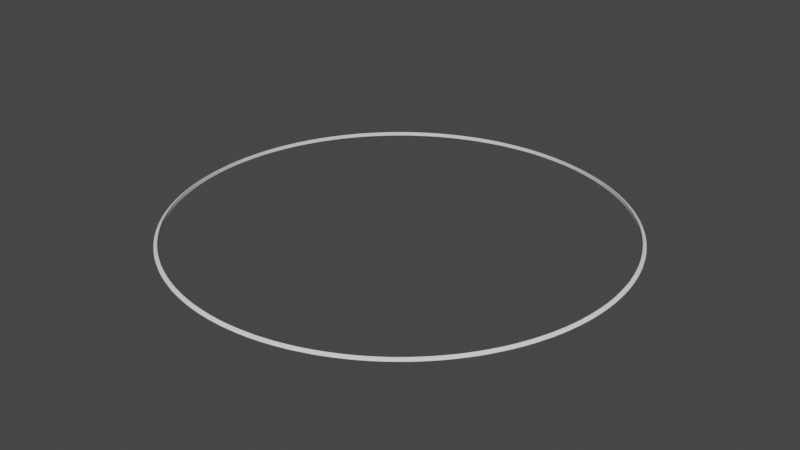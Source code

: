 # Source: island_ring_smol.blend  (saved by Blender 2.93.21; exported with 4.5.12 LTS)
import bpy
from mathutils import Matrix  # noqa: F401  (used for matrix-valued properties, if any)

bpy.ops.wm.read_factory_settings(use_empty=True)
scene = bpy.context.scene
scene.name = 'Scene'

# ---- collections
col_collection = bpy.data.collections.new('Collection'); scene.collection.children.link(col_collection)

# ---- world
world_world = bpy.data.worlds.new('World'); scene.world = world_world
world_world.use_nodes = True; world_world.node_tree.nodes.clear()
_N = world_world.node_tree.nodes; _L = world_world.node_tree.links
n0 = _N.new('ShaderNodeOutputWorld'); n0.name = 'World Output'; n0.location = (300, 300)
n1 = _N.new('ShaderNodeBackground'); n1.name = 'Background'; n1.location = (10, 300)
n1.inputs[0].default_value = (0.05088, 0.05088, 0.05088, 1.0)
_L.new(n1.outputs[0], n0.inputs[0])
n0.is_active_output = True
world_world.color = (0.05088, 0.05088, 0.05088)
world_world.use_sun_shadow = False
world_world.sun_shadow_jitter_overblur = 0.0

# ---- meshes
me_torus = bpy.data.meshes.new('Torus')
me_torus.from_pydata([(15.15, 0.0, 0.0), (14.93, 0.0, 0.1299), (14.93, 0.0, -0.1299), (15.15, 0.3718, 0.0), (14.92, 0.3663, 0.1299), (14.92, 0.3663, -0.1299), (15.13, 0.7434, 0.0), (14.91, 0.7323, 0.1299), (14.91, 0.7323, -0.1299), (15.11, 1.115, 0.0), (14.88, 1.098, 0.1299), (14.88, 1.098, -0.1299), (15.08, 1.485, 0.0), (14.85, 1.463, 0.1299), (14.85, 1.463, -0.1299), (15.04, 1.855, 0.0), (14.81, 1.827, 0.1299), (14.81, 1.827, -0.1299), (14.99, 2.223, 0.0), (14.76, 2.19, 0.1299), (14.76, 2.19, -0.1299), (14.93, 2.59, 0.0), (14.71, 2.552, 0.1299), (14.71, 2.552, -0.1299), (14.86, 2.956, 0.0), (14.64, 2.912, 0.1299), (14.64, 2.912, -0.1299), (14.78, 3.319, 0.0), (14.56, 3.27, 0.1299), (14.56, 3.27, -0.1299), (14.7, 3.681, 0.0), (14.48, 3.626, 0.1299), (14.48, 3.626, -0.1299), (14.6, 4.041, 0.0), (14.38, 3.981, 0.1299), (14.38, 3.981, -0.1299), (14.5, 4.398, 0.0), (14.28, 4.333, 0.1299), (14.28, 4.333, -0.1299), (14.39, 4.752, 0.0), (14.17, 4.682, 0.1299), (14.17, 4.682, -0.1299), (14.26, 5.104, 0.0), (14.05, 5.028, 0.1299), (14.05, 5.028, -0.1299), (14.13, 5.452, 0.0), (13.92, 5.371, 0.1299), (13.92, 5.371, -0.1299), (14.0, 5.798, 0.0), (13.79, 5.712, 0.1299), (13.79, 5.712, -0.1299), (13.85, 6.139, 0.0), (13.64, 6.048, 0.1299), (13.64, 6.048, -0.1299), (13.7, 6.477, 0.0), (13.49, 6.381, 0.1299), (13.49, 6.381, -0.1299), (13.53, 6.812, 0.0), (13.33, 6.71, 0.1299), (13.33, 6.71, -0.1299), (13.36, 7.142, 0.0), (13.16, 7.036, 0.1299), (13.16, 7.036, -0.1299), (13.18, 7.467, 0.0), (12.99, 7.357, 0.1299), (12.99, 7.357, -0.1299), (12.99, 7.789, 0.0), (12.8, 7.673, 0.1299), (12.8, 7.673, -0.1299), (12.8, 8.105, 0.0), (12.61, 7.985, 0.1299), (12.61, 7.985, -0.1299), (12.6, 8.417, 0.0), (12.41, 8.292, 0.1299), (12.41, 8.292, -0.1299), (12.39, 8.723, 0.0), (12.2, 8.594, 0.1299), (12.2, 8.594, -0.1299), (12.17, 9.025, 0.0), (11.99, 8.891, 0.1299), (11.99, 8.891, -0.1299), (11.94, 9.321, 0.0), (11.77, 9.182, 0.1299), (11.77, 9.182, -0.1299), (11.71, 9.611, 0.0), (11.54, 9.468, 0.1299), (11.54, 9.468, -0.1299), (11.47, 9.896, 0.0), (11.3, 9.749, 0.1299), (11.3, 9.749, -0.1299), (11.23, 10.17, 0.0), (11.06, 10.02, 0.1299), (11.06, 10.02, -0.1299), (10.97, 10.45, 0.0), (10.81, 10.29, 0.1299), (10.81, 10.29, -0.1299), (10.71, 10.71, 0.0), (10.55, 10.55, 0.1299), (10.55, 10.55, -0.1299), (10.45, 10.97, 0.0), (10.29, 10.81, 0.1299), (10.29, 10.81, -0.1299), (10.17, 11.23, 0.0), (10.02, 11.06, 0.1299), (10.02, 11.06, -0.1299), (9.896, 11.47, 0.0), (9.749, 11.3, 0.1299), (9.749, 11.3, -0.1299), (9.611, 11.71, 0.0), (9.468, 11.54, 0.1299), (9.468, 11.54, -0.1299), (9.321, 11.94, 0.0), (9.182, 11.77, 0.1299), (9.182, 11.77, -0.1299), (9.025, 12.17, 0.0), (8.891, 11.99, 0.1299), (8.891, 11.99, -0.1299), (8.723, 12.39, 0.0), (8.594, 12.2, 0.1299), (8.594, 12.2, -0.1299), (8.417, 12.6, 0.0), (8.292, 12.41, 0.1299), (8.292, 12.41, -0.1299), (8.105, 12.8, 0.0), (7.985, 12.61, 0.1299), (7.985, 12.61, -0.1299), (7.789, 12.99, 0.0), (7.673, 12.8, 0.1299), (7.673, 12.8, -0.1299), (7.467, 13.18, 0.0), (7.357, 12.99, 0.1299), (7.357, 12.99, -0.1299), (7.142, 13.36, 0.0), (7.036, 13.16, 0.1299), (7.036, 13.16, -0.1299), (6.812, 13.53, 0.0), (6.71, 13.33, 0.1299), (6.71, 13.33, -0.1299), (6.477, 13.7, 0.0), (6.381, 13.49, 0.1299), (6.381, 13.49, -0.1299), (6.139, 13.85, 0.0), (6.048, 13.64, 0.1299), (6.048, 13.64, -0.1299), (5.798, 14.0, 0.0), (5.712, 13.79, 0.1299), (5.712, 13.79, -0.1299), (5.452, 14.13, 0.0), (5.371, 13.92, 0.1299), (5.371, 13.92, -0.1299), (5.104, 14.26, 0.0), (5.028, 14.05, 0.1299), (5.028, 14.05, -0.1299), (4.752, 14.39, 0.0), (4.682, 14.17, 0.1299), (4.682, 14.17, -0.1299), (4.398, 14.5, 0.0), (4.332, 14.28, 0.1299), (4.332, 14.28, -0.1299), (4.041, 14.6, 0.0), (3.981, 14.38, 0.1299), (3.981, 14.38, -0.1299), (3.681, 14.7, 0.0), (3.626, 14.48, 0.1299), (3.626, 14.48, -0.1299), (3.319, 14.78, 0.0), (3.27, 14.56, 0.1299), (3.27, 14.56, -0.1299), (2.956, 14.86, 0.0), (2.912, 14.64, 0.1299), (2.912, 14.64, -0.1299), (2.59, 14.93, 0.0), (2.552, 14.71, 0.1299), (2.552, 14.71, -0.1299), (2.223, 14.99, 0.0), (2.19, 14.76, 0.1299), (2.19, 14.76, -0.1299), (1.855, 15.04, 0.0), (1.827, 14.81, 0.1299), (1.827, 14.81, -0.1299), (1.485, 15.08, 0.0), (1.463, 14.85, 0.1299), (1.463, 14.85, -0.1299), (1.115, 15.11, 0.0), (1.098, 14.88, 0.1299), (1.098, 14.88, -0.1299), (0.7434, 15.13, 0.0), (0.7323, 14.91, 0.1299), (0.7323, 14.91, -0.1299), (0.3718, 15.15, 0.0), (0.3663, 14.92, 0.1299), (0.3663, 14.92, -0.1299), (1.144e-06, 15.15, 0.0), (1.127e-06, 14.93, 0.1299), (1.127e-06, 14.93, -0.1299), (-0.3718, 15.15, 0.0), (-0.3663, 14.92, 0.1299), (-0.3663, 14.92, -0.1299), (-0.7434, 15.13, 0.0), (-0.7323, 14.91, 0.1299), (-0.7323, 14.91, -0.1299), (-1.115, 15.11, 0.0), (-1.098, 14.88, 0.1299), (-1.098, 14.88, -0.1299), (-1.485, 15.08, 0.0), (-1.463, 14.85, 0.1299), (-1.463, 14.85, -0.1299), (-1.855, 15.04, 0.0), (-1.827, 14.81, 0.1299), (-1.827, 14.81, -0.1299), (-2.223, 14.99, 0.0), (-2.19, 14.76, 0.1299), (-2.19, 14.76, -0.1299), (-2.59, 14.93, 0.0), (-2.552, 14.71, 0.1299), (-2.552, 14.71, -0.1299), (-2.956, 14.86, 0.0), (-2.912, 14.64, 0.1299), (-2.912, 14.64, -0.1299), (-3.319, 14.78, 0.0), (-3.27, 14.56, 0.1299), (-3.27, 14.56, -0.1299), (-3.681, 14.7, 0.0), (-3.626, 14.48, 0.1299), (-3.626, 14.48, -0.1299), (-4.041, 14.6, 0.0), (-3.981, 14.38, 0.1299), (-3.981, 14.38, -0.1299), (-4.398, 14.5, 0.0), (-4.332, 14.28, 0.1299), (-4.332, 14.28, -0.1299), (-4.752, 14.39, 0.0), (-4.682, 14.17, 0.1299), (-4.682, 14.17, -0.1299), (-5.104, 14.26, 0.0), (-5.028, 14.05, 0.1299), (-5.028, 14.05, -0.1299), (-5.452, 14.13, 0.0), (-5.371, 13.92, 0.1299), (-5.371, 13.92, -0.1299), (-5.798, 14.0, 0.0), (-5.712, 13.79, 0.1299), (-5.712, 13.79, -0.1299), (-6.139, 13.85, 0.0), (-6.048, 13.64, 0.1299), (-6.048, 13.64, -0.1299), (-6.477, 13.7, 0.0), (-6.381, 13.49, 0.1299), (-6.381, 13.49, -0.1299), (-6.812, 13.53, 0.0), (-6.71, 13.33, 0.1299), (-6.71, 13.33, -0.1299), (-7.142, 13.36, 0.0), (-7.036, 13.16, 0.1299), (-7.036, 13.16, -0.1299), (-7.467, 13.18, 0.0), (-7.357, 12.99, 0.1299), (-7.357, 12.99, -0.1299), (-7.789, 12.99, 0.0), (-7.673, 12.8, 0.1299), (-7.673, 12.8, -0.1299), (-8.105, 12.8, 0.0), (-7.985, 12.61, 0.1299), (-7.985, 12.61, -0.1299), (-8.417, 12.6, 0.0), (-8.292, 12.41, 0.1299), (-8.292, 12.41, -0.1299), (-8.723, 12.39, 0.0), (-8.594, 12.2, 0.1299), (-8.594, 12.2, -0.1299), (-9.025, 12.17, 0.0), (-8.891, 11.99, 0.1299), (-8.891, 11.99, -0.1299), (-9.321, 11.94, 0.0), (-9.182, 11.77, 0.1299), (-9.182, 11.77, -0.1299), (-9.611, 11.71, 0.0), (-9.468, 11.54, 0.1299), (-9.468, 11.54, -0.1299), (-9.896, 11.47, 0.0), (-9.749, 11.3, 0.1299), (-9.749, 11.3, -0.1299), (-10.17, 11.23, 0.0), (-10.02, 11.06, 0.1299), (-10.02, 11.06, -0.1299), (-10.45, 10.97, 0.0), (-10.29, 10.81, 0.1299), (-10.29, 10.81, -0.1299), (-10.71, 10.71, 0.0), (-10.55, 10.55, 0.1299), (-10.55, 10.55, -0.1299), (-10.97, 10.45, 0.0), (-10.81, 10.29, 0.1299), (-10.81, 10.29, -0.1299), (-11.23, 10.17, 0.0), (-11.06, 10.02, 0.1299), (-11.06, 10.02, -0.1299), (-11.47, 9.896, 0.0), (-11.3, 9.749, 0.1299), (-11.3, 9.749, -0.1299), (-11.71, 9.611, 0.0), (-11.54, 9.468, 0.1299), (-11.54, 9.468, -0.1299), (-11.94, 9.321, 0.0), (-11.77, 9.182, 0.1299), (-11.77, 9.182, -0.1299), (-12.17, 9.025, 0.0), (-11.99, 8.891, 0.1299), (-11.99, 8.891, -0.1299), (-12.39, 8.723, 0.0), (-12.2, 8.594, 0.1299), (-12.2, 8.594, -0.1299), (-12.6, 8.417, 0.0), (-12.41, 8.292, 0.1299), (-12.41, 8.292, -0.1299), (-12.8, 8.105, 0.0), (-12.61, 7.985, 0.1299), (-12.61, 7.985, -0.1299), (-12.99, 7.789, 0.0), (-12.8, 7.673, 0.1299), (-12.8, 7.673, -0.1299), (-13.18, 7.467, 0.0), (-12.99, 7.357, 0.1299), (-12.99, 7.357, -0.1299), (-13.36, 7.142, 0.0), (-13.16, 7.036, 0.1299), (-13.16, 7.036, -0.1299), (-13.53, 6.812, 0.0), (-13.33, 6.71, 0.1299), (-13.33, 6.71, -0.1299), (-13.7, 6.477, 0.0), (-13.49, 6.381, 0.1299), (-13.49, 6.381, -0.1299), (-13.85, 6.139, 0.0), (-13.64, 6.048, 0.1299), (-13.64, 6.048, -0.1299), (-14.0, 5.798, 0.0), (-13.79, 5.712, 0.1299), (-13.79, 5.712, -0.1299), (-14.13, 5.452, 0.0), (-13.92, 5.371, 0.1299), (-13.92, 5.371, -0.1299), (-14.26, 5.104, 0.0), (-14.05, 5.028, 0.1299), (-14.05, 5.028, -0.1299), (-14.39, 4.752, 0.0), (-14.17, 4.682, 0.1299), (-14.17, 4.682, -0.1299), (-14.5, 4.398, 0.0), (-14.28, 4.333, 0.1299), (-14.28, 4.333, -0.1299), (-14.6, 4.041, 0.0), (-14.38, 3.981, 0.1299), (-14.38, 3.981, -0.1299), (-14.7, 3.681, 0.0), (-14.48, 3.626, 0.1299), (-14.48, 3.626, -0.1299), (-14.78, 3.319, 0.0), (-14.56, 3.27, 0.1299), (-14.56, 3.27, -0.1299), (-14.86, 2.956, 0.0), (-14.64, 2.912, 0.1299), (-14.64, 2.912, -0.1299), (-14.93, 2.59, 0.0), (-14.71, 2.552, 0.1299), (-14.71, 2.552, -0.1299), (-14.99, 2.223, 0.0), (-14.76, 2.19, 0.1299), (-14.76, 2.19, -0.1299), (-15.04, 1.855, 0.0), (-14.81, 1.827, 0.1299), (-14.81, 1.827, -0.1299), (-15.08, 1.485, 0.0), (-14.85, 1.463, 0.1299), (-14.85, 1.463, -0.1299), (-15.11, 1.114, 0.0), (-14.88, 1.098, 0.1299), (-14.88, 1.098, -0.1299), (-15.13, 0.7434, 0.0), (-14.91, 0.7323, 0.1299), (-14.91, 0.7323, -0.1299), (-15.15, 0.3718, 0.0), (-14.92, 0.3663, 0.1299), (-14.92, 0.3663, -0.1299), (-15.15, 1.324e-06, 0.0), (-14.93, 1.305e-06, 0.1299), (-14.93, 1.305e-06, -0.1299), (-15.15, -0.3718, 0.0), (-14.92, -0.3663, 0.1299), (-14.92, -0.3663, -0.1299), (-15.13, -0.7434, 0.0), (-14.91, -0.7323, 0.1299), (-14.91, -0.7323, -0.1299), (-15.11, -1.114, 0.0), (-14.88, -1.098, 0.1299), (-14.88, -1.098, -0.1299), (-15.08, -1.485, 0.0), (-14.85, -1.463, 0.1299), (-14.85, -1.463, -0.1299), (-15.04, -1.855, 0.0), (-14.81, -1.827, 0.1299), (-14.81, -1.827, -0.1299), (-14.99, -2.223, 0.0), (-14.76, -2.19, 0.1299), (-14.76, -2.19, -0.1299), (-14.93, -2.59, 0.0), (-14.71, -2.552, 0.1299), (-14.71, -2.552, -0.1299), (-14.86, -2.956, 0.0), (-14.64, -2.912, 0.1299), (-14.64, -2.912, -0.1299), (-14.78, -3.319, 0.0), (-14.56, -3.27, 0.1299), (-14.56, -3.27, -0.1299), (-14.7, -3.681, 0.0), (-14.48, -3.626, 0.1299), (-14.48, -3.626, -0.1299), (-14.6, -4.041, 0.0), (-14.38, -3.981, 0.1299), (-14.38, -3.981, -0.1299), (-14.5, -4.398, 0.0), (-14.28, -4.332, 0.1299), (-14.28, -4.332, -0.1299), (-14.39, -4.752, 0.0), (-14.17, -4.682, 0.1299), (-14.17, -4.682, -0.1299), (-14.26, -5.104, 0.0), (-14.05, -5.028, 0.1299), (-14.05, -5.028, -0.1299), (-14.13, -5.452, 0.0), (-13.92, -5.371, 0.1299), (-13.92, -5.371, -0.1299), (-14.0, -5.798, 0.0), (-13.79, -5.712, 0.1299), (-13.79, -5.712, -0.1299), (-13.85, -6.139, 0.0), (-13.64, -6.048, 0.1299), (-13.64, -6.048, -0.1299), (-13.7, -6.477, 0.0), (-13.49, -6.381, 0.1299), (-13.49, -6.381, -0.1299), (-13.53, -6.812, 0.0), (-13.33, -6.71, 0.1299), (-13.33, -6.71, -0.1299), (-13.36, -7.142, 0.0), (-13.16, -7.036, 0.1299), (-13.16, -7.036, -0.1299), (-13.18, -7.467, 0.0), (-12.99, -7.357, 0.1299), (-12.99, -7.357, -0.1299), (-12.99, -7.789, 0.0), (-12.8, -7.673, 0.1299), (-12.8, -7.673, -0.1299), (-12.8, -8.105, 0.0), (-12.61, -7.985, 0.1299), (-12.61, -7.985, -0.1299), (-12.6, -8.417, 0.0), (-12.41, -8.292, 0.1299), (-12.41, -8.292, -0.1299), (-12.39, -8.723, 0.0), (-12.2, -8.594, 0.1299), (-12.2, -8.594, -0.1299), (-12.17, -9.025, 0.0), (-11.99, -8.891, 0.1299), (-11.99, -8.891, -0.1299), (-11.94, -9.321, 0.0), (-11.77, -9.182, 0.1299), (-11.77, -9.182, -0.1299), (-11.71, -9.611, 0.0), (-11.54, -9.468, 0.1299), (-11.54, -9.468, -0.1299), (-11.47, -9.896, 0.0), (-11.3, -9.749, 0.1299), (-11.3, -9.749, -0.1299), (-11.23, -10.17, 0.0), (-11.06, -10.02, 0.1299), (-11.06, -10.02, -0.1299), (-10.97, -10.45, 0.0), (-10.81, -10.29, 0.1299), (-10.81, -10.29, -0.1299), (-10.71, -10.71, 0.0), (-10.55, -10.55, 0.1299), (-10.55, -10.55, -0.1299), (-10.45, -10.97, 0.0), (-10.29, -10.81, 0.1299), (-10.29, -10.81, -0.1299), (-10.17, -11.23, 0.0), (-10.02, -11.06, 0.1299), (-10.02, -11.06, -0.1299), (-9.896, -11.47, 0.0), (-9.749, -11.3, 0.1299), (-9.749, -11.3, -0.1299), (-9.611, -11.71, 0.0), (-9.468, -11.54, 0.1299), (-9.468, -11.54, -0.1299), (-9.321, -11.94, 0.0), (-9.182, -11.77, 0.1299), (-9.182, -11.77, -0.1299), (-9.025, -12.17, 0.0), (-8.891, -11.99, 0.1299), (-8.891, -11.99, -0.1299), (-8.723, -12.39, 0.0), (-8.594, -12.2, 0.1299), (-8.594, -12.2, -0.1299), (-8.417, -12.6, 0.0), (-8.292, -12.41, 0.1299), (-8.292, -12.41, -0.1299), (-8.105, -12.8, 0.0), (-7.985, -12.61, 0.1299), (-7.985, -12.61, -0.1299), (-7.789, -12.99, 0.0), (-7.673, -12.8, 0.1299), (-7.673, -12.8, -0.1299), (-7.467, -13.18, 0.0), (-7.357, -12.99, 0.1299), (-7.357, -12.99, -0.1299), (-7.142, -13.36, 0.0), (-7.036, -13.16, 0.1299), (-7.036, -13.16, -0.1299), (-6.812, -13.53, 0.0), (-6.71, -13.33, 0.1299), (-6.71, -13.33, -0.1299), (-6.477, -13.7, 0.0), (-6.381, -13.49, 0.1299), (-6.381, -13.49, -0.1299), (-6.139, -13.85, 0.0), (-6.048, -13.64, 0.1299), (-6.048, -13.64, -0.1299), (-5.798, -14.0, 0.0), (-5.712, -13.79, 0.1299), (-5.712, -13.79, -0.1299), (-5.452, -14.13, 0.0), (-5.371, -13.92, 0.1299), (-5.371, -13.92, -0.1299), (-5.104, -14.26, 0.0), (-5.028, -14.05, 0.1299), (-5.028, -14.05, -0.1299), (-4.752, -14.39, 0.0), (-4.682, -14.17, 0.1299), (-4.682, -14.17, -0.1299), (-4.398, -14.5, 0.0), (-4.332, -14.28, 0.1299), (-4.332, -14.28, -0.1299), (-4.041, -14.6, 0.0), (-3.981, -14.38, 0.1299), (-3.981, -14.38, -0.1299), (-3.681, -14.7, 0.0), (-3.626, -14.48, 0.1299), (-3.626, -14.48, -0.1299), (-3.319, -14.78, 0.0), (-3.27, -14.56, 0.1299), (-3.27, -14.56, -0.1299), (-2.956, -14.86, 0.0), (-2.912, -14.64, 0.1299), (-2.912, -14.64, -0.1299), (-2.59, -14.93, 0.0), (-2.552, -14.71, 0.1299), (-2.552, -14.71, -0.1299), (-2.223, -14.99, 0.0), (-2.19, -14.76, 0.1299), (-2.19, -14.76, -0.1299), (-1.855, -15.04, 0.0), (-1.827, -14.81, 0.1299), (-1.827, -14.81, -0.1299), (-1.485, -15.08, 0.0), (-1.463, -14.85, 0.1299), (-1.463, -14.85, -0.1299), (-1.115, -15.11, 0.0), (-1.098, -14.88, 0.1299), (-1.098, -14.88, -0.1299), (-0.7434, -15.13, 0.0), (-0.7323, -14.91, 0.1299), (-0.7323, -14.91, -0.1299), (-0.3718, -15.15, 0.0), (-0.3663, -14.92, 0.1299), (-0.3663, -14.92, -0.1299), (1.144e-06, -15.15, 0.0), (1.127e-06, -14.93, 0.1299), (1.127e-06, -14.93, -0.1299), (0.3718, -15.15, 0.0), (0.3663, -14.92, 0.1299), (0.3663, -14.92, -0.1299), (0.7434, -15.13, 0.0), (0.7323, -14.91, 0.1299), (0.7323, -14.91, -0.1299), (1.115, -15.11, 0.0), (1.098, -14.88, 0.1299), (1.098, -14.88, -0.1299), (1.485, -15.08, 0.0), (1.463, -14.85, 0.1299), (1.463, -14.85, -0.1299), (1.855, -15.04, 0.0), (1.827, -14.81, 0.1299), (1.827, -14.81, -0.1299), (2.223, -14.99, 0.0), (2.19, -14.76, 0.1299), (2.19, -14.76, -0.1299), (2.59, -14.93, 0.0), (2.552, -14.71, 0.1299), (2.552, -14.71, -0.1299), (2.956, -14.86, 0.0), (2.912, -14.64, 0.1299), (2.912, -14.64, -0.1299), (3.319, -14.78, 0.0), (3.27, -14.56, 0.1299), (3.27, -14.56, -0.1299), (3.681, -14.7, 0.0), (3.626, -14.48, 0.1299), (3.626, -14.48, -0.1299), (4.041, -14.6, 0.0), (3.981, -14.38, 0.1299), (3.981, -14.38, -0.1299), (4.398, -14.5, 0.0), (4.332, -14.28, 0.1299), (4.332, -14.28, -0.1299), (4.752, -14.39, 0.0), (4.682, -14.17, 0.1299), (4.682, -14.17, -0.1299), (5.104, -14.26, 0.0), (5.028, -14.05, 0.1299), (5.028, -14.05, -0.1299), (5.452, -14.13, 0.0), (5.371, -13.92, 0.1299), (5.371, -13.92, -0.1299), (5.798, -14.0, 0.0), (5.712, -13.79, 0.1299), (5.712, -13.79, -0.1299), (6.139, -13.85, 0.0), (6.048, -13.64, 0.1299), (6.048, -13.64, -0.1299), (6.477, -13.7, 0.0), (6.381, -13.49, 0.1299), (6.381, -13.49, -0.1299), (6.812, -13.53, 0.0), (6.71, -13.33, 0.1299), (6.71, -13.33, -0.1299), (7.142, -13.36, 0.0), (7.036, -13.16, 0.1299), (7.036, -13.16, -0.1299), (7.467, -13.18, 0.0), (7.357, -12.99, 0.1299), (7.357, -12.99, -0.1299), (7.789, -12.99, 0.0), (7.673, -12.8, 0.1299), (7.673, -12.8, -0.1299), (8.105, -12.8, 0.0), (7.985, -12.61, 0.1299), (7.985, -12.61, -0.1299), (8.417, -12.6, 0.0), (8.292, -12.41, 0.1299), (8.292, -12.41, -0.1299), (8.723, -12.39, 0.0), (8.594, -12.2, 0.1299), (8.594, -12.2, -0.1299), (9.025, -12.17, 0.0), (8.891, -11.99, 0.1299), (8.891, -11.99, -0.1299), (9.321, -11.94, 0.0), (9.182, -11.77, 0.1299), (9.182, -11.77, -0.1299), (9.611, -11.71, 0.0), (9.468, -11.54, 0.1299), (9.468, -11.54, -0.1299), (9.896, -11.47, 0.0), (9.749, -11.3, 0.1299), (9.749, -11.3, -0.1299), (10.17, -11.23, 0.0), (10.02, -11.06, 0.1299), (10.02, -11.06, -0.1299), (10.45, -10.97, 0.0), (10.29, -10.81, 0.1299), (10.29, -10.81, -0.1299), (10.71, -10.71, 0.0), (10.55, -10.55, 0.1299), (10.55, -10.55, -0.1299), (10.97, -10.45, 0.0), (10.81, -10.29, 0.1299), (10.81, -10.29, -0.1299), (11.23, -10.17, 0.0), (11.06, -10.02, 0.1299), (11.06, -10.02, -0.1299), (11.47, -9.896, 0.0), (11.3, -9.749, 0.1299), (11.3, -9.749, -0.1299), (11.71, -9.611, 0.0), (11.54, -9.468, 0.1299), (11.54, -9.468, -0.1299), (11.94, -9.321, 0.0), (11.77, -9.182, 0.1299), (11.77, -9.182, -0.1299), (12.17, -9.025, 0.0), (11.99, -8.891, 0.1299), (11.99, -8.891, -0.1299), (12.39, -8.723, 0.0), (12.2, -8.594, 0.1299), (12.2, -8.594, -0.1299), (12.6, -8.417, 0.0), (12.41, -8.292, 0.1299), (12.41, -8.292, -0.1299), (12.8, -8.105, 0.0), (12.61, -7.985, 0.1299), (12.61, -7.985, -0.1299), (12.99, -7.789, 0.0), (12.8, -7.673, 0.1299), (12.8, -7.673, -0.1299), (13.18, -7.467, 0.0), (12.99, -7.357, 0.1299), (12.99, -7.357, -0.1299), (13.36, -7.142, 0.0), (13.16, -7.036, 0.1299), (13.16, -7.036, -0.1299), (13.53, -6.812, 0.0), (13.33, -6.71, 0.1299), (13.33, -6.71, -0.1299), (13.7, -6.477, 0.0), (13.49, -6.381, 0.1299), (13.49, -6.381, -0.1299), (13.85, -6.139, 0.0), (13.64, -6.048, 0.1299), (13.64, -6.048, -0.1299), (14.0, -5.798, 0.0), (13.79, -5.712, 0.1299), (13.79, -5.712, -0.1299), (14.13, -5.452, 0.0), (13.92, -5.371, 0.1299), (13.92, -5.371, -0.1299), (14.26, -5.104, 0.0), (14.05, -5.028, 0.1299), (14.05, -5.028, -0.1299), (14.39, -4.752, 0.0), (14.17, -4.682, 0.1299), (14.17, -4.682, -0.1299), (14.5, -4.398, 0.0), (14.28, -4.333, 0.1299), (14.28, -4.333, -0.1299), (14.6, -4.041, 0.0), (14.38, -3.981, 0.1299), (14.38, -3.981, -0.1299), (14.7, -3.681, 0.0), (14.48, -3.626, 0.1299), (14.48, -3.626, -0.1299), (14.78, -3.319, 0.0), (14.56, -3.27, 0.1299), (14.56, -3.27, -0.1299), (14.86, -2.956, 0.0), (14.64, -2.912, 0.1299), (14.64, -2.912, -0.1299), (14.93, -2.59, 0.0), (14.71, -2.552, 0.1299), (14.71, -2.552, -0.1299), (14.99, -2.223, 0.0), (14.76, -2.19, 0.1299), (14.76, -2.19, -0.1299), (15.04, -1.855, 0.0), (14.81, -1.827, 0.1299), (14.81, -1.827, -0.1299), (15.08, -1.485, 0.0), (14.85, -1.463, 0.1299), (14.85, -1.463, -0.1299), (15.11, -1.115, 0.0), (14.88, -1.098, 0.1299), (14.88, -1.098, -0.1299), (15.13, -0.7434, 0.0), (14.91, -0.7323, 0.1299), (14.91, -0.7323, -0.1299), (15.15, -0.3718, 0.0), (14.92, -0.3663, 0.1299), (14.92, -0.3663, -0.1299)], [], [(0, 3, 4, 1), (1, 4, 5, 2), (2, 5, 3, 0), (3, 6, 7, 4), (4, 7, 8, 5), (5, 8, 6, 3), (6, 9, 10, 7), (7, 10, 11, 8), (8, 11, 9, 6), (9, 12, 13, 10), (10, 13, 14, 11), (11, 14, 12, 9), (12, 15, 16, 13), (13, 16, 17, 14), (14, 17, 15, 12), (15, 18, 19, 16), (16, 19, 20, 17), (17, 20, 18, 15), (18, 21, 22, 19), (19, 22, 23, 20), (20, 23, 21, 18), (21, 24, 25, 22), (22, 25, 26, 23), (23, 26, 24, 21), (24, 27, 28, 25), (25, 28, 29, 26), (26, 29, 27, 24), (27, 30, 31, 28), (28, 31, 32, 29), (29, 32, 30, 27), (30, 33, 34, 31), (31, 34, 35, 32), (32, 35, 33, 30), (33, 36, 37, 34), (34, 37, 38, 35), (35, 38, 36, 33), (36, 39, 40, 37), (37, 40, 41, 38), (38, 41, 39, 36), (39, 42, 43, 40), (40, 43, 44, 41), (41, 44, 42, 39), (42, 45, 46, 43), (43, 46, 47, 44), (44, 47, 45, 42), (45, 48, 49, 46), (46, 49, 50, 47), (47, 50, 48, 45), (48, 51, 52, 49), (49, 52, 53, 50), (50, 53, 51, 48), (51, 54, 55, 52), (52, 55, 56, 53), (53, 56, 54, 51), (54, 57, 58, 55), (55, 58, 59, 56), (56, 59, 57, 54), (57, 60, 61, 58), (58, 61, 62, 59), (59, 62, 60, 57), (60, 63, 64, 61), (61, 64, 65, 62), (62, 65, 63, 60), (63, 66, 67, 64), (64, 67, 68, 65), (65, 68, 66, 63), (66, 69, 70, 67), (67, 70, 71, 68), (68, 71, 69, 66), (69, 72, 73, 70), (70, 73, 74, 71), (71, 74, 72, 69), (72, 75, 76, 73), (73, 76, 77, 74), (74, 77, 75, 72), (75, 78, 79, 76), (76, 79, 80, 77), (77, 80, 78, 75), (78, 81, 82, 79), (79, 82, 83, 80), (80, 83, 81, 78), (81, 84, 85, 82), (82, 85, 86, 83), (83, 86, 84, 81), (84, 87, 88, 85), (85, 88, 89, 86), (86, 89, 87, 84), (87, 90, 91, 88), (88, 91, 92, 89), (89, 92, 90, 87), (90, 93, 94, 91), (91, 94, 95, 92), (92, 95, 93, 90), (93, 96, 97, 94), (94, 97, 98, 95), (95, 98, 96, 93), (96, 99, 100, 97), (97, 100, 101, 98), (98, 101, 99, 96), (99, 102, 103, 100), (100, 103, 104, 101), (101, 104, 102, 99), (102, 105, 106, 103), (103, 106, 107, 104), (104, 107, 105, 102), (105, 108, 109, 106), (106, 109, 110, 107), (107, 110, 108, 105), (108, 111, 112, 109), (109, 112, 113, 110), (110, 113, 111, 108), (111, 114, 115, 112), (112, 115, 116, 113), (113, 116, 114, 111), (114, 117, 118, 115), (115, 118, 119, 116), (116, 119, 117, 114), (117, 120, 121, 118), (118, 121, 122, 119), (119, 122, 120, 117), (120, 123, 124, 121), (121, 124, 125, 122), (122, 125, 123, 120), (123, 126, 127, 124), (124, 127, 128, 125), (125, 128, 126, 123), (126, 129, 130, 127), (127, 130, 131, 128), (128, 131, 129, 126), (129, 132, 133, 130), (130, 133, 134, 131), (131, 134, 132, 129), (132, 135, 136, 133), (133, 136, 137, 134), (134, 137, 135, 132), (135, 138, 139, 136), (136, 139, 140, 137), (137, 140, 138, 135), (138, 141, 142, 139), (139, 142, 143, 140), (140, 143, 141, 138), (141, 144, 145, 142), (142, 145, 146, 143), (143, 146, 144, 141), (144, 147, 148, 145), (145, 148, 149, 146), (146, 149, 147, 144), (147, 150, 151, 148), (148, 151, 152, 149), (149, 152, 150, 147), (150, 153, 154, 151), (151, 154, 155, 152), (152, 155, 153, 150), (153, 156, 157, 154), (154, 157, 158, 155), (155, 158, 156, 153), (156, 159, 160, 157), (157, 160, 161, 158), (158, 161, 159, 156), (159, 162, 163, 160), (160, 163, 164, 161), (161, 164, 162, 159), (162, 165, 166, 163), (163, 166, 167, 164), (164, 167, 165, 162), (165, 168, 169, 166), (166, 169, 170, 167), (167, 170, 168, 165), (168, 171, 172, 169), (169, 172, 173, 170), (170, 173, 171, 168), (171, 174, 175, 172), (172, 175, 176, 173), (173, 176, 174, 171), (174, 177, 178, 175), (175, 178, 179, 176), (176, 179, 177, 174), (177, 180, 181, 178), (178, 181, 182, 179), (179, 182, 180, 177), (180, 183, 184, 181), (181, 184, 185, 182), (182, 185, 183, 180), (183, 186, 187, 184), (184, 187, 188, 185), (185, 188, 186, 183), (186, 189, 190, 187), (187, 190, 191, 188), (188, 191, 189, 186), (189, 192, 193, 190), (190, 193, 194, 191), (191, 194, 192, 189), (192, 195, 196, 193), (193, 196, 197, 194), (194, 197, 195, 192), (195, 198, 199, 196), (196, 199, 200, 197), (197, 200, 198, 195), (198, 201, 202, 199), (199, 202, 203, 200), (200, 203, 201, 198), (201, 204, 205, 202), (202, 205, 206, 203), (203, 206, 204, 201), (204, 207, 208, 205), (205, 208, 209, 206), (206, 209, 207, 204), (207, 210, 211, 208), (208, 211, 212, 209), (209, 212, 210, 207), (210, 213, 214, 211), (211, 214, 215, 212), (212, 215, 213, 210), (213, 216, 217, 214), (214, 217, 218, 215), (215, 218, 216, 213), (216, 219, 220, 217), (217, 220, 221, 218), (218, 221, 219, 216), (219, 222, 223, 220), (220, 223, 224, 221), (221, 224, 222, 219), (222, 225, 226, 223), (223, 226, 227, 224), (224, 227, 225, 222), (225, 228, 229, 226), (226, 229, 230, 227), (227, 230, 228, 225), (228, 231, 232, 229), (229, 232, 233, 230), (230, 233, 231, 228), (231, 234, 235, 232), (232, 235, 236, 233), (233, 236, 234, 231), (234, 237, 238, 235), (235, 238, 239, 236), (236, 239, 237, 234), (237, 240, 241, 238), (238, 241, 242, 239), (239, 242, 240, 237), (240, 243, 244, 241), (241, 244, 245, 242), (242, 245, 243, 240), (243, 246, 247, 244), (244, 247, 248, 245), (245, 248, 246, 243), (246, 249, 250, 247), (247, 250, 251, 248), (248, 251, 249, 246), (249, 252, 253, 250), (250, 253, 254, 251), (251, 254, 252, 249), (252, 255, 256, 253), (253, 256, 257, 254), (254, 257, 255, 252), (255, 258, 259, 256), (256, 259, 260, 257), (257, 260, 258, 255), (258, 261, 262, 259), (259, 262, 263, 260), (260, 263, 261, 258), (261, 264, 265, 262), (262, 265, 266, 263), (263, 266, 264, 261), (264, 267, 268, 265), (265, 268, 269, 266), (266, 269, 267, 264), (267, 270, 271, 268), (268, 271, 272, 269), (269, 272, 270, 267), (270, 273, 274, 271), (271, 274, 275, 272), (272, 275, 273, 270), (273, 276, 277, 274), (274, 277, 278, 275), (275, 278, 276, 273), (276, 279, 280, 277), (277, 280, 281, 278), (278, 281, 279, 276), (279, 282, 283, 280), (280, 283, 284, 281), (281, 284, 282, 279), (282, 285, 286, 283), (283, 286, 287, 284), (284, 287, 285, 282), (285, 288, 289, 286), (286, 289, 290, 287), (287, 290, 288, 285), (288, 291, 292, 289), (289, 292, 293, 290), (290, 293, 291, 288), (291, 294, 295, 292), (292, 295, 296, 293), (293, 296, 294, 291), (294, 297, 298, 295), (295, 298, 299, 296), (296, 299, 297, 294), (297, 300, 301, 298), (298, 301, 302, 299), (299, 302, 300, 297), (300, 303, 304, 301), (301, 304, 305, 302), (302, 305, 303, 300), (303, 306, 307, 304), (304, 307, 308, 305), (305, 308, 306, 303), (306, 309, 310, 307), (307, 310, 311, 308), (308, 311, 309, 306), (309, 312, 313, 310), (310, 313, 314, 311), (311, 314, 312, 309), (312, 315, 316, 313), (313, 316, 317, 314), (314, 317, 315, 312), (315, 318, 319, 316), (316, 319, 320, 317), (317, 320, 318, 315), (318, 321, 322, 319), (319, 322, 323, 320), (320, 323, 321, 318), (321, 324, 325, 322), (322, 325, 326, 323), (323, 326, 324, 321), (324, 327, 328, 325), (325, 328, 329, 326), (326, 329, 327, 324), (327, 330, 331, 328), (328, 331, 332, 329), (329, 332, 330, 327), (330, 333, 334, 331), (331, 334, 335, 332), (332, 335, 333, 330), (333, 336, 337, 334), (334, 337, 338, 335), (335, 338, 336, 333), (336, 339, 340, 337), (337, 340, 341, 338), (338, 341, 339, 336), (339, 342, 343, 340), (340, 343, 344, 341), (341, 344, 342, 339), (342, 345, 346, 343), (343, 346, 347, 344), (344, 347, 345, 342), (345, 348, 349, 346), (346, 349, 350, 347), (347, 350, 348, 345), (348, 351, 352, 349), (349, 352, 353, 350), (350, 353, 351, 348), (351, 354, 355, 352), (352, 355, 356, 353), (353, 356, 354, 351), (354, 357, 358, 355), (355, 358, 359, 356), (356, 359, 357, 354), (357, 360, 361, 358), (358, 361, 362, 359), (359, 362, 360, 357), (360, 363, 364, 361), (361, 364, 365, 362), (362, 365, 363, 360), (363, 366, 367, 364), (364, 367, 368, 365), (365, 368, 366, 363), (366, 369, 370, 367), (367, 370, 371, 368), (368, 371, 369, 366), (369, 372, 373, 370), (370, 373, 374, 371), (371, 374, 372, 369), (372, 375, 376, 373), (373, 376, 377, 374), (374, 377, 375, 372), (375, 378, 379, 376), (376, 379, 380, 377), (377, 380, 378, 375), (378, 381, 382, 379), (379, 382, 383, 380), (380, 383, 381, 378), (381, 384, 385, 382), (382, 385, 386, 383), (383, 386, 384, 381), (384, 387, 388, 385), (385, 388, 389, 386), (386, 389, 387, 384), (387, 390, 391, 388), (388, 391, 392, 389), (389, 392, 390, 387), (390, 393, 394, 391), (391, 394, 395, 392), (392, 395, 393, 390), (393, 396, 397, 394), (394, 397, 398, 395), (395, 398, 396, 393), (396, 399, 400, 397), (397, 400, 401, 398), (398, 401, 399, 396), (399, 402, 403, 400), (400, 403, 404, 401), (401, 404, 402, 399), (402, 405, 406, 403), (403, 406, 407, 404), (404, 407, 405, 402), (405, 408, 409, 406), (406, 409, 410, 407), (407, 410, 408, 405), (408, 411, 412, 409), (409, 412, 413, 410), (410, 413, 411, 408), (411, 414, 415, 412), (412, 415, 416, 413), (413, 416, 414, 411), (414, 417, 418, 415), (415, 418, 419, 416), (416, 419, 417, 414), (417, 420, 421, 418), (418, 421, 422, 419), (419, 422, 420, 417), (420, 423, 424, 421), (421, 424, 425, 422), (422, 425, 423, 420), (423, 426, 427, 424), (424, 427, 428, 425), (425, 428, 426, 423), (426, 429, 430, 427), (427, 430, 431, 428), (428, 431, 429, 426), (429, 432, 433, 430), (430, 433, 434, 431), (431, 434, 432, 429), (432, 435, 436, 433), (433, 436, 437, 434), (434, 437, 435, 432), (435, 438, 439, 436), (436, 439, 440, 437), (437, 440, 438, 435), (438, 441, 442, 439), (439, 442, 443, 440), (440, 443, 441, 438), (441, 444, 445, 442), (442, 445, 446, 443), (443, 446, 444, 441), (444, 447, 448, 445), (445, 448, 449, 446), (446, 449, 447, 444), (447, 450, 451, 448), (448, 451, 452, 449), (449, 452, 450, 447), (450, 453, 454, 451), (451, 454, 455, 452), (452, 455, 453, 450), (453, 456, 457, 454), (454, 457, 458, 455), (455, 458, 456, 453), (456, 459, 460, 457), (457, 460, 461, 458), (458, 461, 459, 456), (459, 462, 463, 460), (460, 463, 464, 461), (461, 464, 462, 459), (462, 465, 466, 463), (463, 466, 467, 464), (464, 467, 465, 462), (465, 468, 469, 466), (466, 469, 470, 467), (467, 470, 468, 465), (468, 471, 472, 469), (469, 472, 473, 470), (470, 473, 471, 468), (471, 474, 475, 472), (472, 475, 476, 473), (473, 476, 474, 471), (474, 477, 478, 475), (475, 478, 479, 476), (476, 479, 477, 474), (477, 480, 481, 478), (478, 481, 482, 479), (479, 482, 480, 477), (480, 483, 484, 481), (481, 484, 485, 482), (482, 485, 483, 480), (483, 486, 487, 484), (484, 487, 488, 485), (485, 488, 486, 483), (486, 489, 490, 487), (487, 490, 491, 488), (488, 491, 489, 486), (489, 492, 493, 490), (490, 493, 494, 491), (491, 494, 492, 489), (492, 495, 496, 493), (493, 496, 497, 494), (494, 497, 495, 492), (495, 498, 499, 496), (496, 499, 500, 497), (497, 500, 498, 495), (498, 501, 502, 499), (499, 502, 503, 500), (500, 503, 501, 498), (501, 504, 505, 502), (502, 505, 506, 503), (503, 506, 504, 501), (504, 507, 508, 505), (505, 508, 509, 506), (506, 509, 507, 504), (507, 510, 511, 508), (508, 511, 512, 509), (509, 512, 510, 507), (510, 513, 514, 511), (511, 514, 515, 512), (512, 515, 513, 510), (513, 516, 517, 514), (514, 517, 518, 515), (515, 518, 516, 513), (516, 519, 520, 517), (517, 520, 521, 518), (518, 521, 519, 516), (519, 522, 523, 520), (520, 523, 524, 521), (521, 524, 522, 519), (522, 525, 526, 523), (523, 526, 527, 524), (524, 527, 525, 522), (525, 528, 529, 526), (526, 529, 530, 527), (527, 530, 528, 525), (528, 531, 532, 529), (529, 532, 533, 530), (530, 533, 531, 528), (531, 534, 535, 532), (532, 535, 536, 533), (533, 536, 534, 531), (534, 537, 538, 535), (535, 538, 539, 536), (536, 539, 537, 534), (537, 540, 541, 538), (538, 541, 542, 539), (539, 542, 540, 537), (540, 543, 544, 541), (541, 544, 545, 542), (542, 545, 543, 540), (543, 546, 547, 544), (544, 547, 548, 545), (545, 548, 546, 543), (546, 549, 550, 547), (547, 550, 551, 548), (548, 551, 549, 546), (549, 552, 553, 550), (550, 553, 554, 551), (551, 554, 552, 549), (552, 555, 556, 553), (553, 556, 557, 554), (554, 557, 555, 552), (555, 558, 559, 556), (556, 559, 560, 557), (557, 560, 558, 555), (558, 561, 562, 559), (559, 562, 563, 560), (560, 563, 561, 558), (561, 564, 565, 562), (562, 565, 566, 563), (563, 566, 564, 561), (564, 567, 568, 565), (565, 568, 569, 566), (566, 569, 567, 564), (567, 570, 571, 568), (568, 571, 572, 569), (569, 572, 570, 567), (570, 573, 574, 571), (571, 574, 575, 572), (572, 575, 573, 570), (573, 576, 577, 574), (574, 577, 578, 575), (575, 578, 576, 573), (576, 579, 580, 577), (577, 580, 581, 578), (578, 581, 579, 576), (579, 582, 583, 580), (580, 583, 584, 581), (581, 584, 582, 579), (582, 585, 586, 583), (583, 586, 587, 584), (584, 587, 585, 582), (585, 588, 589, 586), (586, 589, 590, 587), (587, 590, 588, 585), (588, 591, 592, 589), (589, 592, 593, 590), (590, 593, 591, 588), (591, 594, 595, 592), (592, 595, 596, 593), (593, 596, 594, 591), (594, 597, 598, 595), (595, 598, 599, 596), (596, 599, 597, 594), (597, 600, 601, 598), (598, 601, 602, 599), (599, 602, 600, 597), (600, 603, 604, 601), (601, 604, 605, 602), (602, 605, 603, 600), (603, 606, 607, 604), (604, 607, 608, 605), (605, 608, 606, 603), (606, 609, 610, 607), (607, 610, 611, 608), (608, 611, 609, 606), (609, 612, 613, 610), (610, 613, 614, 611), (611, 614, 612, 609), (612, 615, 616, 613), (613, 616, 617, 614), (614, 617, 615, 612), (615, 618, 619, 616), (616, 619, 620, 617), (617, 620, 618, 615), (618, 621, 622, 619), (619, 622, 623, 620), (620, 623, 621, 618), (621, 624, 625, 622), (622, 625, 626, 623), (623, 626, 624, 621), (624, 627, 628, 625), (625, 628, 629, 626), (626, 629, 627, 624), (627, 630, 631, 628), (628, 631, 632, 629), (629, 632, 630, 627), (630, 633, 634, 631), (631, 634, 635, 632), (632, 635, 633, 630), (633, 636, 637, 634), (634, 637, 638, 635), (635, 638, 636, 633), (636, 639, 640, 637), (637, 640, 641, 638), (638, 641, 639, 636), (639, 642, 643, 640), (640, 643, 644, 641), (641, 644, 642, 639), (642, 645, 646, 643), (643, 646, 647, 644), (644, 647, 645, 642), (645, 648, 649, 646), (646, 649, 650, 647), (647, 650, 648, 645), (648, 651, 652, 649), (649, 652, 653, 650), (650, 653, 651, 648), (651, 654, 655, 652), (652, 655, 656, 653), (653, 656, 654, 651), (654, 657, 658, 655), (655, 658, 659, 656), (656, 659, 657, 654), (657, 660, 661, 658), (658, 661, 662, 659), (659, 662, 660, 657), (660, 663, 664, 661), (661, 664, 665, 662), (662, 665, 663, 660), (663, 666, 667, 664), (664, 667, 668, 665), (665, 668, 666, 663), (666, 669, 670, 667), (667, 670, 671, 668), (668, 671, 669, 666), (669, 672, 673, 670), (670, 673, 674, 671), (671, 674, 672, 669), (672, 675, 676, 673), (673, 676, 677, 674), (674, 677, 675, 672), (675, 678, 679, 676), (676, 679, 680, 677), (677, 680, 678, 675), (678, 681, 682, 679), (679, 682, 683, 680), (680, 683, 681, 678), (681, 684, 685, 682), (682, 685, 686, 683), (683, 686, 684, 681), (684, 687, 688, 685), (685, 688, 689, 686), (686, 689, 687, 684), (687, 690, 691, 688), (688, 691, 692, 689), (689, 692, 690, 687), (690, 693, 694, 691), (691, 694, 695, 692), (692, 695, 693, 690), (693, 696, 697, 694), (694, 697, 698, 695), (695, 698, 696, 693), (696, 699, 700, 697), (697, 700, 701, 698), (698, 701, 699, 696), (699, 702, 703, 700), (700, 703, 704, 701), (701, 704, 702, 699), (702, 705, 706, 703), (703, 706, 707, 704), (704, 707, 705, 702), (705, 708, 709, 706), (706, 709, 710, 707), (707, 710, 708, 705), (708, 711, 712, 709), (709, 712, 713, 710), (710, 713, 711, 708), (711, 714, 715, 712), (712, 715, 716, 713), (713, 716, 714, 711), (714, 717, 718, 715), (715, 718, 719, 716), (716, 719, 717, 714), (717, 720, 721, 718), (718, 721, 722, 719), (719, 722, 720, 717), (720, 723, 724, 721), (721, 724, 725, 722), (722, 725, 723, 720), (723, 726, 727, 724), (724, 727, 728, 725), (725, 728, 726, 723), (726, 729, 730, 727), (727, 730, 731, 728), (728, 731, 729, 726), (729, 732, 733, 730), (730, 733, 734, 731), (731, 734, 732, 729), (732, 735, 736, 733), (733, 736, 737, 734), (734, 737, 735, 732), (735, 738, 739, 736), (736, 739, 740, 737), (737, 740, 738, 735), (738, 741, 742, 739), (739, 742, 743, 740), (740, 743, 741, 738), (741, 744, 745, 742), (742, 745, 746, 743), (743, 746, 744, 741), (744, 747, 748, 745), (745, 748, 749, 746), (746, 749, 747, 744), (747, 750, 751, 748), (748, 751, 752, 749), (749, 752, 750, 747), (750, 753, 754, 751), (751, 754, 755, 752), (752, 755, 753, 750), (753, 756, 757, 754), (754, 757, 758, 755), (755, 758, 756, 753), (756, 759, 760, 757), (757, 760, 761, 758), (758, 761, 759, 756), (759, 762, 763, 760), (760, 763, 764, 761), (761, 764, 762, 759), (762, 765, 766, 763), (763, 766, 767, 764), (764, 767, 765, 762), (765, 0, 1, 766), (766, 1, 2, 767), (767, 2, 0, 765)])
_uv = me_torus.uv_layers.new(name='UVMap')
_uv.uv.foreach_set('vector', [0.5, 0.6667, 0.5039, 0.6667, 0.5039, 1.0, 0.5, 1.0, 0.5, 0.0, 0.5039, 0.0, 0.5039, 0.3333, 0.5, 0.3333, 0.5, 0.3333, 0.5039, 0.3333, 0.5039, 0.6667, 0.5, 0.6667, 0.5039, 0.6667, 0.5078, 0.6667, 0.5078, 1.0, 0.5039, 1.0, 0.5039, 0.0, 0.5078, 0.0, 0.5078, 0.3333, 0.5039, 0.3333, 0.5039, 0.3333, 0.5078, 0.3333, 0.5078, 0.6667, 0.5039, 0.6667, 0.5078, 0.6667, 0.5117, 0.6667, 0.5117, 1.0, 0.5078, 1.0, 0.5078, 0.0, 0.5117, 0.0, 0.5117, 0.3333, 0.5078, 0.3333, 0.5078, 0.3333, 0.5117, 0.3333, 0.5117, 0.6667, 0.5078, 0.6667, 0.5117, 0.6667, 0.5156, 0.6667, 0.5156, 1.0, 0.5117, 1.0, 0.5117, 0.0, 0.5156, 0.0, 0.5156, 0.3333, 0.5117, 0.3333, 0.5117, 0.3333, 0.5156, 0.3333, 0.5156, 0.6667, 0.5117, 0.6667, 0.5156, 0.6667, 0.5195, 0.6667, 0.5195, 1.0, 0.5156, 1.0, 0.5156, 0.0, 0.5195, 0.0, 0.5195, 0.3333, 0.5156, 0.3333, 0.5156, 0.3333, 0.5195, 0.3333, 0.5195, 0.6667, 0.5156, 0.6667, 0.5195, 0.6667, 0.5234, 0.6667, 0.5234, 1.0, 0.5195, 1.0, 0.5195, 0.0, 0.5234, 0.0, 0.5234, 0.3333, 0.5195, 0.3333, 0.5195, 0.3333, 0.5234, 0.3333, 0.5234, 0.6667, 0.5195, 0.6667, 0.5234, 0.6667, 0.5273, 0.6667, 0.5273, 1.0, 0.5234, 1.0, 0.5234, 0.0, 0.5273, 0.0, 0.5273, 0.3333, 0.5234, 0.3333, 0.5234, 0.3333, 0.5273, 0.3333, 0.5273, 0.6667, 0.5234, 0.6667, 0.5273, 0.6667, 0.5312, 0.6667, 0.5312, 1.0, 0.5273, 1.0, 0.5273, 0.0, 0.5312, 0.0, 0.5312, 0.3333, 0.5273, 0.3333, 0.5273, 0.3333, 0.5312, 0.3333, 0.5312, 0.6667, 0.5273, 0.6667, 0.5312, 0.6667, 0.5352, 0.6667, 0.5352, 1.0, 0.5312, 1.0, 0.5312, 0.0, 0.5352, 0.0, 0.5352, 0.3333, 0.5312, 0.3333, 0.5312, 0.3333, 0.5352, 0.3333, 0.5352, 0.6667, 0.5312, 0.6667, 0.5352, 0.6667, 0.5391, 0.6667, 0.5391, 1.0, 0.5352, 1.0, 0.5352, 0.0, 0.5391, 0.0, 0.5391, 0.3333, 0.5352, 0.3333, 0.5352, 0.3333, 0.5391, 0.3333, 0.5391, 0.6667, 0.5352, 0.6667, 0.5391, 0.6667, 0.543, 0.6667, 0.543, 1.0, 0.5391, 1.0, 0.5391, 0.0, 0.543, 0.0, 0.543, 0.3333, 0.5391, 0.3333, 0.5391, 0.3333, 0.543, 0.3333, 0.543, 0.6667, 0.5391, 0.6667, 0.543, 0.6667, 0.5469, 0.6667, 0.5469, 1.0, 0.543, 1.0, 0.543, 0.0, 0.5469, 0.0, 0.5469, 0.3333, 0.543, 0.3333, 0.543, 0.3333, 0.5469, 0.3333, 0.5469, 0.6667, 0.543, 0.6667, 0.5469, 0.6667, 0.5508, 0.6667, 0.5508, 1.0, 0.5469, 1.0, 0.5469, 0.0, 0.5508, 0.0, 0.5508, 0.3333, 0.5469, 0.3333, 0.5469, 0.3333, 0.5508, 0.3333, 0.5508, 0.6667, 0.5469, 0.6667, 0.5508, 0.6667, 0.5547, 0.6667, 0.5547, 1.0, 0.5508, 1.0, 0.5508, 0.0, 0.5547, 0.0, 0.5547, 0.3333, 0.5508, 0.3333, 0.5508, 0.3333, 0.5547, 0.3333, 0.5547, 0.6667, 0.5508, 0.6667, 0.5547, 0.6667, 0.5586, 0.6667, 0.5586, 1.0, 0.5547, 1.0, 0.5547, 0.0, 0.5586, 0.0, 0.5586, 0.3333, 0.5547, 0.3333, 0.5547, 0.3333, 0.5586, 0.3333, 0.5586, 0.6667, 0.5547, 0.6667, 0.5586, 0.6667, 0.5625, 0.6667, 0.5625, 1.0, 0.5586, 1.0, 0.5586, 0.0, 0.5625, 0.0, 0.5625, 0.3333, 0.5586, 0.3333, 0.5586, 0.3333, 0.5625, 0.3333, 0.5625, 0.6667, 0.5586, 0.6667, 0.5625, 0.6667, 0.5664, 0.6667, 0.5664, 1.0, 0.5625, 1.0, 0.5625, 0.0, 0.5664, 0.0, 0.5664, 0.3333, 0.5625, 0.3333, 0.5625, 0.3333, 0.5664, 0.3333, 0.5664, 0.6667, 0.5625, 0.6667, 0.5664, 0.6667, 0.5703, 0.6667, 0.5703, 1.0, 0.5664, 1.0, 0.5664, 0.0, 0.5703, 0.0, 0.5703, 0.3333, 0.5664, 0.3333, 0.5664, 0.3333, 0.5703, 0.3333, 0.5703, 0.6667, 0.5664, 0.6667, 0.5703, 0.6667, 0.5742, 0.6667, 0.5742, 1.0, 0.5703, 1.0, 0.5703, 0.0, 0.5742, 0.0, 0.5742, 0.3333, 0.5703, 0.3333, 0.5703, 0.3333, 0.5742, 0.3333, 0.5742, 0.6667, 0.5703, 0.6667, 0.5742, 0.6667, 0.5781, 0.6667, 0.5781, 1.0, 0.5742, 1.0, 0.5742, 0.0, 0.5781, 0.0, 0.5781, 0.3333, 0.5742, 0.3333, 0.5742, 0.3333, 0.5781, 0.3333, 0.5781, 0.6667, 0.5742, 0.6667, 0.5781, 0.6667, 0.582, 0.6667, 0.582, 1.0, 0.5781, 1.0, 0.5781, 0.0, 0.582, 0.0, 0.582, 0.3333, 0.5781, 0.3333, 0.5781, 0.3333, 0.582, 0.3333, 0.582, 0.6667, 0.5781, 0.6667, 0.582, 0.6667, 0.5859, 0.6667, 0.5859, 1.0, 0.582, 1.0, 0.582, 0.0, 0.5859, 0.0, 0.5859, 0.3333, 0.582, 0.3333, 0.582, 0.3333, 0.5859, 0.3333, 0.5859, 0.6667, 0.582, 0.6667, 0.5859, 0.6667, 0.5898, 0.6667, 0.5898, 1.0, 0.5859, 1.0, 0.5859, 0.0, 0.5898, 0.0, 0.5898, 0.3333, 0.5859, 0.3333, 0.5859, 0.3333, 0.5898, 0.3333, 0.5898, 0.6667, 0.5859, 0.6667, 0.5898, 0.6667, 0.5938, 0.6667, 0.5938, 1.0, 0.5898, 1.0, 0.5898, 0.0, 0.5938, 0.0, 0.5938, 0.3333, 0.5898, 0.3333, 0.5898, 0.3333, 0.5938, 0.3333, 0.5938, 0.6667, 0.5898, 0.6667, 0.5938, 0.6667, 0.5977, 0.6667, 0.5977, 1.0, 0.5938, 1.0, 0.5938, 0.0, 0.5977, 0.0, 0.5977, 0.3333, 0.5938, 0.3333, 0.5938, 0.3333, 0.5977, 0.3333, 0.5977, 0.6667, 0.5938, 0.6667, 0.5977, 0.6667, 0.6016, 0.6667, 0.6016, 1.0, 0.5977, 1.0, 0.5977, 0.0, 0.6016, 0.0, 0.6016, 0.3333, 0.5977, 0.3333, 0.5977, 0.3333, 0.6016, 0.3333, 0.6016, 0.6667, 0.5977, 0.6667, 0.6016, 0.6667, 0.6055, 0.6667, 0.6055, 1.0, 0.6016, 1.0, 0.6016, 0.0, 0.6055, 0.0, 0.6055, 0.3333, 0.6016, 0.3333, 0.6016, 0.3333, 0.6055, 0.3333, 0.6055, 0.6667, 0.6016, 0.6667, 0.6055, 0.6667, 0.6094, 0.6667, 0.6094, 1.0, 0.6055, 1.0, 0.6055, 0.0, 0.6094, 0.0, 0.6094, 0.3333, 0.6055, 0.3333, 0.6055, 0.3333, 0.6094, 0.3333, 0.6094, 0.6667, 0.6055, 0.6667, 0.6094, 0.6667, 0.6133, 0.6667, 0.6133, 1.0, 0.6094, 1.0, 0.6094, 0.0, 0.6133, 0.0, 0.6133, 0.3333, 0.6094, 0.3333, 0.6094, 0.3333, 0.6133, 0.3333, 0.6133, 0.6667, 0.6094, 0.6667, 0.6133, 0.6667, 0.6172, 0.6667, 0.6172, 1.0, 0.6133, 1.0, 0.6133, 0.0, 0.6172, 0.0, 0.6172, 0.3333, 0.6133, 0.3333, 0.6133, 0.3333, 0.6172, 0.3333, 0.6172, 0.6667, 0.6133, 0.6667, 0.6172, 0.6667, 0.6211, 0.6667, 0.6211, 1.0, 0.6172, 1.0, 0.6172, 0.0, 0.6211, 0.0, 0.6211, 0.3333, 0.6172, 0.3333, 0.6172, 0.3333, 0.6211, 0.3333, 0.6211, 0.6667, 0.6172, 0.6667, 0.6211, 0.6667, 0.625, 0.6667, 0.625, 1.0, 0.6211, 1.0, 0.6211, 0.0, 0.625, 0.0, 0.625, 0.3333, 0.6211, 0.3333, 0.6211, 0.3333, 0.625, 0.3333, 0.625, 0.6667, 0.6211, 0.6667, 0.625, 0.6667, 0.6289, 0.6667, 0.6289, 1.0, 0.625, 1.0, 0.625, 0.0, 0.6289, 0.0, 0.6289, 0.3333, 0.625, 0.3333, 0.625, 0.3333, 0.6289, 0.3333, 0.6289, 0.6667, 0.625, 0.6667, 0.6289, 0.6667, 0.6328, 0.6667, 0.6328, 1.0, 0.6289, 1.0, 0.6289, 0.0, 0.6328, 0.0, 0.6328, 0.3333, 0.6289, 0.3333, 0.6289, 0.3333, 0.6328, 0.3333, 0.6328, 0.6667, 0.6289, 0.6667, 0.6328, 0.6667, 0.6367, 0.6667, 0.6367, 1.0, 0.6328, 1.0, 0.6328, 0.0, 0.6367, 0.0, 0.6367, 0.3333, 0.6328, 0.3333, 0.6328, 0.3333, 0.6367, 0.3333, 0.6367, 0.6667, 0.6328, 0.6667, 0.6367, 0.6667, 0.6406, 0.6667, 0.6406, 1.0, 0.6367, 1.0, 0.6367, 0.0, 0.6406, 0.0, 0.6406, 0.3333, 0.6367, 0.3333, 0.6367, 0.3333, 0.6406, 0.3333, 0.6406, 0.6667, 0.6367, 0.6667, 0.6406, 0.6667, 0.6445, 0.6667, 0.6445, 1.0, 0.6406, 1.0, 0.6406, 0.0, 0.6445, 0.0, 0.6445, 0.3333, 0.6406, 0.3333, 0.6406, 0.3333, 0.6445, 0.3333, 0.6445, 0.6667, 0.6406, 0.6667, 0.6445, 0.6667, 0.6484, 0.6667, 0.6484, 1.0, 0.6445, 1.0, 0.6445, 0.0, 0.6484, 0.0, 0.6484, 0.3333, 0.6445, 0.3333, 0.6445, 0.3333, 0.6484, 0.3333, 0.6484, 0.6667, 0.6445, 0.6667, 0.6484, 0.6667, 0.6523, 0.6667, 0.6523, 1.0, 0.6484, 1.0, 0.6484, 0.0, 0.6523, 0.0, 0.6523, 0.3333, 0.6484, 0.3333, 0.6484, 0.3333, 0.6523, 0.3333, 0.6523, 0.6667, 0.6484, 0.6667, 0.6523, 0.6667, 0.6562, 0.6667, 0.6562, 1.0, 0.6523, 1.0, 0.6523, 0.0, 0.6562, 0.0, 0.6562, 0.3333, 0.6523, 0.3333, 0.6523, 0.3333, 0.6562, 0.3333, 0.6562, 0.6667, 0.6523, 0.6667, 0.6562, 0.6667, 0.6602, 0.6667, 0.6602, 1.0, 0.6562, 1.0, 0.6562, 0.0, 0.6602, 0.0, 0.6602, 0.3333, 0.6562, 0.3333, 0.6562, 0.3333, 0.6602, 0.3333, 0.6602, 0.6667, 0.6562, 0.6667, 0.6602, 0.6667, 0.6641, 0.6667, 0.6641, 1.0, 0.6602, 1.0, 0.6602, 0.0, 0.6641, 0.0, 0.6641, 0.3333, 0.6602, 0.3333, 0.6602, 0.3333, 0.6641, 0.3333, 0.6641, 0.6667, 0.6602, 0.6667, 0.6641, 0.6667, 0.668, 0.6667, 0.668, 1.0, 0.6641, 1.0, 0.6641, 0.0, 0.668, 0.0, 0.668, 0.3333, 0.6641, 0.3333, 0.6641, 0.3333, 0.668, 0.3333, 0.668, 0.6667, 0.6641, 0.6667, 0.668, 0.6667, 0.6719, 0.6667, 0.6719, 1.0, 0.668, 1.0, 0.668, 0.0, 0.6719, 0.0, 0.6719, 0.3333, 0.668, 0.3333, 0.668, 0.3333, 0.6719, 0.3333, 0.6719, 0.6667, 0.668, 0.6667, 0.6719, 0.6667, 0.6758, 0.6667, 0.6758, 1.0, 0.6719, 1.0, 0.6719, 0.0, 0.6758, 0.0, 0.6758, 0.3333, 0.6719, 0.3333, 0.6719, 0.3333, 0.6758, 0.3333, 0.6758, 0.6667, 0.6719, 0.6667, 0.6758, 0.6667, 0.6797, 0.6667, 0.6797, 1.0, 0.6758, 1.0, 0.6758, 0.0, 0.6797, 0.0, 0.6797, 0.3333, 0.6758, 0.3333, 0.6758, 0.3333, 0.6797, 0.3333, 0.6797, 0.6667, 0.6758, 0.6667, 0.6797, 0.6667, 0.6836, 0.6667, 0.6836, 1.0, 0.6797, 1.0, 0.6797, 0.0, 0.6836, 0.0, 0.6836, 0.3333, 0.6797, 0.3333, 0.6797, 0.3333, 0.6836, 0.3333, 0.6836, 0.6667, 0.6797, 0.6667, 0.6836, 0.6667, 0.6875, 0.6667, 0.6875, 1.0, 0.6836, 1.0, 0.6836, 0.0, 0.6875, 0.0, 0.6875, 0.3333, 0.6836, 0.3333, 0.6836, 0.3333, 0.6875, 0.3333, 0.6875, 0.6667, 0.6836, 0.6667, 0.6875, 0.6667, 0.6914, 0.6667, 0.6914, 1.0, 0.6875, 1.0, 0.6875, 0.0, 0.6914, 0.0, 0.6914, 0.3333, 0.6875, 0.3333, 0.6875, 0.3333, 0.6914, 0.3333, 0.6914, 0.6667, 0.6875, 0.6667, 0.6914, 0.6667, 0.6953, 0.6667, 0.6953, 1.0, 0.6914, 1.0, 0.6914, 0.0, 0.6953, 0.0, 0.6953, 0.3333, 0.6914, 0.3333, 0.6914, 0.3333, 0.6953, 0.3333, 0.6953, 0.6667, 0.6914, 0.6667, 0.6953, 0.6667, 0.6992, 0.6667, 0.6992, 1.0, 0.6953, 1.0, 0.6953, 0.0, 0.6992, 0.0, 0.6992, 0.3333, 0.6953, 0.3333, 0.6953, 0.3333, 0.6992, 0.3333, 0.6992, 0.6667, 0.6953, 0.6667, 0.6992, 0.6667, 0.7031, 0.6667, 0.7031, 1.0, 0.6992, 1.0, 0.6992, 0.0, 0.7031, 0.0, 0.7031, 0.3333, 0.6992, 0.3333, 0.6992, 0.3333, 0.7031, 0.3333, 0.7031, 0.6667, 0.6992, 0.6667, 0.7031, 0.6667, 0.707, 0.6667, 0.707, 1.0, 0.7031, 1.0, 0.7031, 0.0, 0.707, 0.0, 0.707, 0.3333, 0.7031, 0.3333, 0.7031, 0.3333, 0.707, 0.3333, 0.707, 0.6667, 0.7031, 0.6667, 0.707, 0.6667, 0.7109, 0.6667, 0.7109, 1.0, 0.707, 1.0, 0.707, 0.0, 0.7109, 0.0, 0.7109, 0.3333, 0.707, 0.3333, 0.707, 0.3333, 0.7109, 0.3333, 0.7109, 0.6667, 0.707, 0.6667, 0.7109, 0.6667, 0.7148, 0.6667, 0.7148, 1.0, 0.7109, 1.0, 0.7109, 0.0, 0.7148, 0.0, 0.7148, 0.3333, 0.7109, 0.3333, 0.7109, 0.3333, 0.7148, 0.3333, 0.7148, 0.6667, 0.7109, 0.6667, 0.7148, 0.6667, 0.7188, 0.6667, 0.7188, 1.0, 0.7148, 1.0, 0.7148, 0.0, 0.7188, 0.0, 0.7188, 0.3333, 0.7148, 0.3333, 0.7148, 0.3333, 0.7188, 0.3333, 0.7188, 0.6667, 0.7148, 0.6667, 0.7188, 0.6667, 0.7227, 0.6667, 0.7227, 1.0, 0.7188, 1.0, 0.7188, 0.0, 0.7227, 0.0, 0.7227, 0.3333, 0.7188, 0.3333, 0.7188, 0.3333, 0.7227, 0.3333, 0.7227, 0.6667, 0.7188, 0.6667, 0.7227, 0.6667, 0.7266, 0.6667, 0.7266, 1.0, 0.7227, 1.0, 0.7227, 0.0, 0.7266, 0.0, 0.7266, 0.3333, 0.7227, 0.3333, 0.7227, 0.3333, 0.7266, 0.3333, 0.7266, 0.6667, 0.7227, 0.6667, 0.7266, 0.6667, 0.7305, 0.6667, 0.7305, 1.0, 0.7266, 1.0, 0.7266, 0.0, 0.7305, 0.0, 0.7305, 0.3333, 0.7266, 0.3333, 0.7266, 0.3333, 0.7305, 0.3333, 0.7305, 0.6667, 0.7266, 0.6667, 0.7305, 0.6667, 0.7344, 0.6667, 0.7344, 1.0, 0.7305, 1.0, 0.7305, 0.0, 0.7344, 0.0, 0.7344, 0.3333, 0.7305, 0.3333, 0.7305, 0.3333, 0.7344, 0.3333, 0.7344, 0.6667, 0.7305, 0.6667, 0.7344, 0.6667, 0.7383, 0.6667, 0.7383, 1.0, 0.7344, 1.0, 0.7344, 0.0, 0.7383, 0.0, 0.7383, 0.3333, 0.7344, 0.3333, 0.7344, 0.3333, 0.7383, 0.3333, 0.7383, 0.6667, 0.7344, 0.6667, 0.7383, 0.6667, 0.7422, 0.6667, 0.7422, 1.0, 0.7383, 1.0, 0.7383, 0.0, 0.7422, 0.0, 0.7422, 0.3333, 0.7383, 0.3333, 0.7383, 0.3333, 0.7422, 0.3333, 0.7422, 0.6667, 0.7383, 0.6667, 0.7422, 0.6667, 0.7461, 0.6667, 0.7461, 1.0, 0.7422, 1.0, 0.7422, 0.0, 0.7461, 0.0, 0.7461, 0.3333, 0.7422, 0.3333, 0.7422, 0.3333, 0.7461, 0.3333, 0.7461, 0.6667, 0.7422, 0.6667, 0.7461, 0.6667, 0.75, 0.6667, 0.75, 1.0, 0.7461, 1.0, 0.7461, 0.0, 0.75, 0.0, 0.75, 0.3333, 0.7461, 0.3333, 0.7461, 0.3333, 0.75, 0.3333, 0.75, 0.6667, 0.7461, 0.6667, 0.75, 0.6667, 0.7539, 0.6667, 0.7539, 1.0, 0.75, 1.0, 0.75, 0.0, 0.7539, 0.0, 0.7539, 0.3333, 0.75, 0.3333, 0.75, 0.3333, 0.7539, 0.3333, 0.7539, 0.6667, 0.75, 0.6667, 0.7539, 0.6667, 0.7578, 0.6667, 0.7578, 1.0, 0.7539, 1.0, 0.7539, 0.0, 0.7578, 0.0, 0.7578, 0.3333, 0.7539, 0.3333, 0.7539, 0.3333, 0.7578, 0.3333, 0.7578, 0.6667, 0.7539, 0.6667, 0.7578, 0.6667, 0.7617, 0.6667, 0.7617, 1.0, 0.7578, 1.0, 0.7578, 0.0, 0.7617, 0.0, 0.7617, 0.3333, 0.7578, 0.3333, 0.7578, 0.3333, 0.7617, 0.3333, 0.7617, 0.6667, 0.7578, 0.6667, 0.7617, 0.6667, 0.7656, 0.6667, 0.7656, 1.0, 0.7617, 1.0, 0.7617, 0.0, 0.7656, 0.0, 0.7656, 0.3333, 0.7617, 0.3333, 0.7617, 0.3333, 0.7656, 0.3333, 0.7656, 0.6667, 0.7617, 0.6667, 0.7656, 0.6667, 0.7695, 0.6667, 0.7695, 1.0, 0.7656, 1.0, 0.7656, 0.0, 0.7695, 0.0, 0.7695, 0.3333, 0.7656, 0.3333, 0.7656, 0.3333, 0.7695, 0.3333, 0.7695, 0.6667, 0.7656, 0.6667, 0.7695, 0.6667, 0.7734, 0.6667, 0.7734, 1.0, 0.7695, 1.0, 0.7695, 0.0, 0.7734, 0.0, 0.7734, 0.3333, 0.7695, 0.3333, 0.7695, 0.3333, 0.7734, 0.3333, 0.7734, 0.6667, 0.7695, 0.6667, 0.7734, 0.6667, 0.7773, 0.6667, 0.7773, 1.0, 0.7734, 1.0, 0.7734, 0.0, 0.7773, 0.0, 0.7773, 0.3333, 0.7734, 0.3333, 0.7734, 0.3333, 0.7773, 0.3333, 0.7773, 0.6667, 0.7734, 0.6667, 0.7773, 0.6667, 0.7812, 0.6667, 0.7812, 1.0, 0.7773, 1.0, 0.7773, 0.0, 0.7812, 0.0, 0.7812, 0.3333, 0.7773, 0.3333, 0.7773, 0.3333, 0.7812, 0.3333, 0.7812, 0.6667, 0.7773, 0.6667, 0.7812, 0.6667, 0.7852, 0.6667, 0.7852, 1.0, 0.7812, 1.0, 0.7812, 0.0, 0.7852, 0.0, 0.7852, 0.3333, 0.7812, 0.3333, 0.7812, 0.3333, 0.7852, 0.3333, 0.7852, 0.6667, 0.7812, 0.6667, 0.7852, 0.6667, 0.7891, 0.6667, 0.7891, 1.0, 0.7852, 1.0, 0.7852, 0.0, 0.7891, 0.0, 0.7891, 0.3333, 0.7852, 0.3333, 0.7852, 0.3333, 0.7891, 0.3333, 0.7891, 0.6667, 0.7852, 0.6667, 0.7891, 0.6667, 0.793, 0.6667, 0.793, 1.0, 0.7891, 1.0, 0.7891, 0.0, 0.793, 0.0, 0.793, 0.3333, 0.7891, 0.3333, 0.7891, 0.3333, 0.793, 0.3333, 0.793, 0.6667, 0.7891, 0.6667, 0.793, 0.6667, 0.7969, 0.6667, 0.7969, 1.0, 0.793, 1.0, 0.793, 0.0, 0.7969, 0.0, 0.7969, 0.3333, 0.793, 0.3333, 0.793, 0.3333, 0.7969, 0.3333, 0.7969, 0.6667, 0.793, 0.6667, 0.7969, 0.6667, 0.8008, 0.6667, 0.8008, 1.0, 0.7969, 1.0, 0.7969, 0.0, 0.8008, 0.0, 0.8008, 0.3333, 0.7969, 0.3333, 0.7969, 0.3333, 0.8008, 0.3333, 0.8008, 0.6667, 0.7969, 0.6667, 0.8008, 0.6667, 0.8047, 0.6667, 0.8047, 1.0, 0.8008, 1.0, 0.8008, 0.0, 0.8047, 0.0, 0.8047, 0.3333, 0.8008, 0.3333, 0.8008, 0.3333, 0.8047, 0.3333, 0.8047, 0.6667, 0.8008, 0.6667, 0.8047, 0.6667, 0.8086, 0.6667, 0.8086, 1.0, 0.8047, 1.0, 0.8047, 0.0, 0.8086, 0.0, 0.8086, 0.3333, 0.8047, 0.3333, 0.8047, 0.3333, 0.8086, 0.3333, 0.8086, 0.6667, 0.8047, 0.6667, 0.8086, 0.6667, 0.8125, 0.6667, 0.8125, 1.0, 0.8086, 1.0, 0.8086, 0.0, 0.8125, 0.0, 0.8125, 0.3333, 0.8086, 0.3333, 0.8086, 0.3333, 0.8125, 0.3333, 0.8125, 0.6667, 0.8086, 0.6667, 0.8125, 0.6667, 0.8164, 0.6667, 0.8164, 1.0, 0.8125, 1.0, 0.8125, 0.0, 0.8164, 0.0, 0.8164, 0.3333, 0.8125, 0.3333, 0.8125, 0.3333, 0.8164, 0.3333, 0.8164, 0.6667, 0.8125, 0.6667, 0.8164, 0.6667, 0.8203, 0.6667, 0.8203, 1.0, 0.8164, 1.0, 0.8164, 0.0, 0.8203, 0.0, 0.8203, 0.3333, 0.8164, 0.3333, 0.8164, 0.3333, 0.8203, 0.3333, 0.8203, 0.6667, 0.8164, 0.6667, 0.8203, 0.6667, 0.8242, 0.6667, 0.8242, 1.0, 0.8203, 1.0, 0.8203, 0.0, 0.8242, 0.0, 0.8242, 0.3333, 0.8203, 0.3333, 0.8203, 0.3333, 0.8242, 0.3333, 0.8242, 0.6667, 0.8203, 0.6667, 0.8242, 0.6667, 0.8281, 0.6667, 0.8281, 1.0, 0.8242, 1.0, 0.8242, 0.0, 0.8281, 0.0, 0.8281, 0.3333, 0.8242, 0.3333, 0.8242, 0.3333, 0.8281, 0.3333, 0.8281, 0.6667, 0.8242, 0.6667, 0.8281, 0.6667, 0.832, 0.6667, 0.832, 1.0, 0.8281, 1.0, 0.8281, 0.0, 0.832, 0.0, 0.832, 0.3333, 0.8281, 0.3333, 0.8281, 0.3333, 0.832, 0.3333, 0.832, 0.6667, 0.8281, 0.6667, 0.832, 0.6667, 0.8359, 0.6667, 0.8359, 1.0, 0.832, 1.0, 0.832, 0.0, 0.8359, 0.0, 0.8359, 0.3333, 0.832, 0.3333, 0.832, 0.3333, 0.8359, 0.3333, 0.8359, 0.6667, 0.832, 0.6667, 0.8359, 0.6667, 0.8398, 0.6667, 0.8398, 1.0, 0.8359, 1.0, 0.8359, 0.0, 0.8398, 0.0, 0.8398, 0.3333, 0.8359, 0.3333, 0.8359, 0.3333, 0.8398, 0.3333, 0.8398, 0.6667, 0.8359, 0.6667, 0.8398, 0.6667, 0.8438, 0.6667, 0.8438, 1.0, 0.8398, 1.0, 0.8398, 0.0, 0.8438, 0.0, 0.8438, 0.3333, 0.8398, 0.3333, 0.8398, 0.3333, 0.8438, 0.3333, 0.8438, 0.6667, 0.8398, 0.6667, 0.8438, 0.6667, 0.8477, 0.6667, 0.8477, 1.0, 0.8438, 1.0, 0.8438, 0.0, 0.8477, 0.0, 0.8477, 0.3333, 0.8438, 0.3333, 0.8438, 0.3333, 0.8477, 0.3333, 0.8477, 0.6667, 0.8438, 0.6667, 0.8477, 0.6667, 0.8516, 0.6667, 0.8516, 1.0, 0.8477, 1.0, 0.8477, 0.0, 0.8516, 0.0, 0.8516, 0.3333, 0.8477, 0.3333, 0.8477, 0.3333, 0.8516, 0.3333, 0.8516, 0.6667, 0.8477, 0.6667, 0.8516, 0.6667, 0.8555, 0.6667, 0.8555, 1.0, 0.8516, 1.0, 0.8516, 0.0, 0.8555, 0.0, 0.8555, 0.3333, 0.8516, 0.3333, 0.8516, 0.3333, 0.8555, 0.3333, 0.8555, 0.6667, 0.8516, 0.6667, 0.8555, 0.6667, 0.8594, 0.6667, 0.8594, 1.0, 0.8555, 1.0, 0.8555, 0.0, 0.8594, 0.0, 0.8594, 0.3333, 0.8555, 0.3333, 0.8555, 0.3333, 0.8594, 0.3333, 0.8594, 0.6667, 0.8555, 0.6667, 0.8594, 0.6667, 0.8633, 0.6667, 0.8633, 1.0, 0.8594, 1.0, 0.8594, 0.0, 0.8633, 0.0, 0.8633, 0.3333, 0.8594, 0.3333, 0.8594, 0.3333, 0.8633, 0.3333, 0.8633, 0.6667, 0.8594, 0.6667, 0.8633, 0.6667, 0.8672, 0.6667, 0.8672, 1.0, 0.8633, 1.0, 0.8633, 0.0, 0.8672, 0.0, 0.8672, 0.3333, 0.8633, 0.3333, 0.8633, 0.3333, 0.8672, 0.3333, 0.8672, 0.6667, 0.8633, 0.6667, 0.8672, 0.6667, 0.8711, 0.6667, 0.8711, 1.0, 0.8672, 1.0, 0.8672, 0.0, 0.8711, 0.0, 0.8711, 0.3333, 0.8672, 0.3333, 0.8672, 0.3333, 0.8711, 0.3333, 0.8711, 0.6667, 0.8672, 0.6667, 0.8711, 0.6667, 0.875, 0.6667, 0.875, 1.0, 0.8711, 1.0, 0.8711, 0.0, 0.875, 0.0, 0.875, 0.3333, 0.8711, 0.3333, 0.8711, 0.3333, 0.875, 0.3333, 0.875, 0.6667, 0.8711, 0.6667, 0.875, 0.6667, 0.8789, 0.6667, 0.8789, 1.0, 0.875, 1.0, 0.875, 0.0, 0.8789, 0.0, 0.8789, 0.3333, 0.875, 0.3333, 0.875, 0.3333, 0.8789, 0.3333, 0.8789, 0.6667, 0.875, 0.6667, 0.8789, 0.6667, 0.8828, 0.6667, 0.8828, 1.0, 0.8789, 1.0, 0.8789, 0.0, 0.8828, 0.0, 0.8828, 0.3333, 0.8789, 0.3333, 0.8789, 0.3333, 0.8828, 0.3333, 0.8828, 0.6667, 0.8789, 0.6667, 0.8828, 0.6667, 0.8867, 0.6667, 0.8867, 1.0, 0.8828, 1.0, 0.8828, 0.0, 0.8867, 0.0, 0.8867, 0.3333, 0.8828, 0.3333, 0.8828, 0.3333, 0.8867, 0.3333, 0.8867, 0.6667, 0.8828, 0.6667, 0.8867, 0.6667, 0.8906, 0.6667, 0.8906, 1.0, 0.8867, 1.0, 0.8867, 0.0, 0.8906, 0.0, 0.8906, 0.3333, 0.8867, 0.3333, 0.8867, 0.3333, 0.8906, 0.3333, 0.8906, 0.6667, 0.8867, 0.6667, 0.8906, 0.6667, 0.8945, 0.6667, 0.8945, 1.0, 0.8906, 1.0, 0.8906, 0.0, 0.8945, 0.0, 0.8945, 0.3333, 0.8906, 0.3333, 0.8906, 0.3333, 0.8945, 0.3333, 0.8945, 0.6667, 0.8906, 0.6667, 0.8945, 0.6667, 0.8984, 0.6667, 0.8984, 1.0, 0.8945, 1.0, 0.8945, 0.0, 0.8984, 0.0, 0.8984, 0.3333, 0.8945, 0.3333, 0.8945, 0.3333, 0.8984, 0.3333, 0.8984, 0.6667, 0.8945, 0.6667, 0.8984, 0.6667, 0.9023, 0.6667, 0.9023, 1.0, 0.8984, 1.0, 0.8984, 0.0, 0.9023, 0.0, 0.9023, 0.3333, 0.8984, 0.3333, 0.8984, 0.3333, 0.9023, 0.3333, 0.9023, 0.6667, 0.8984, 0.6667, 0.9023, 0.6667, 0.9062, 0.6667, 0.9062, 1.0, 0.9023, 1.0, 0.9023, 0.0, 0.9062, 0.0, 0.9062, 0.3333, 0.9023, 0.3333, 0.9023, 0.3333, 0.9062, 0.3333, 0.9062, 0.6667, 0.9023, 0.6667, 0.9062, 0.6667, 0.9102, 0.6667, 0.9102, 1.0, 0.9062, 1.0, 0.9062, 0.0, 0.9102, 0.0, 0.9102, 0.3333, 0.9062, 0.3333, 0.9062, 0.3333, 0.9102, 0.3333, 0.9102, 0.6667, 0.9062, 0.6667, 0.9102, 0.6667, 0.9141, 0.6667, 0.9141, 1.0, 0.9102, 1.0, 0.9102, 0.0, 0.9141, 0.0, 0.9141, 0.3333, 0.9102, 0.3333, 0.9102, 0.3333, 0.9141, 0.3333, 0.9141, 0.6667, 0.9102, 0.6667, 0.9141, 0.6667, 0.918, 0.6667, 0.918, 1.0, 0.9141, 1.0, 0.9141, 0.0, 0.918, 0.0, 0.918, 0.3333, 0.9141, 0.3333, 0.9141, 0.3333, 0.918, 0.3333, 0.918, 0.6667, 0.9141, 0.6667, 0.918, 0.6667, 0.9219, 0.6667, 0.9219, 1.0, 0.918, 1.0, 0.918, 0.0, 0.9219, 0.0, 0.9219, 0.3333, 0.918, 0.3333, 0.918, 0.3333, 0.9219, 0.3333, 0.9219, 0.6667, 0.918, 0.6667, 0.9219, 0.6667, 0.9258, 0.6667, 0.9258, 1.0, 0.9219, 1.0, 0.9219, 0.0, 0.9258, 0.0, 0.9258, 0.3333, 0.9219, 0.3333, 0.9219, 0.3333, 0.9258, 0.3333, 0.9258, 0.6667, 0.9219, 0.6667, 0.9258, 0.6667, 0.9297, 0.6667, 0.9297, 1.0, 0.9258, 1.0, 0.9258, 0.0, 0.9297, 0.0, 0.9297, 0.3333, 0.9258, 0.3333, 0.9258, 0.3333, 0.9297, 0.3333, 0.9297, 0.6667, 0.9258, 0.6667, 0.9297, 0.6667, 0.9336, 0.6667, 0.9336, 1.0, 0.9297, 1.0, 0.9297, 0.0, 0.9336, 0.0, 0.9336, 0.3333, 0.9297, 0.3333, 0.9297, 0.3333, 0.9336, 0.3333, 0.9336, 0.6667, 0.9297, 0.6667, 0.9336, 0.6667, 0.9375, 0.6667, 0.9375, 1.0, 0.9336, 1.0, 0.9336, 0.0, 0.9375, 0.0, 0.9375, 0.3333, 0.9336, 0.3333, 0.9336, 0.3333, 0.9375, 0.3333, 0.9375, 0.6667, 0.9336, 0.6667, 0.9375, 0.6667, 0.9414, 0.6667, 0.9414, 1.0, 0.9375, 1.0, 0.9375, 0.0, 0.9414, 0.0, 0.9414, 0.3333, 0.9375, 0.3333, 0.9375, 0.3333, 0.9414, 0.3333, 0.9414, 0.6667, 0.9375, 0.6667, 0.9414, 0.6667, 0.9453, 0.6667, 0.9453, 1.0, 0.9414, 1.0, 0.9414, 0.0, 0.9453, 0.0, 0.9453, 0.3333, 0.9414, 0.3333, 0.9414, 0.3333, 0.9453, 0.3333, 0.9453, 0.6667, 0.9414, 0.6667, 0.9453, 0.6667, 0.9492, 0.6667, 0.9492, 1.0, 0.9453, 1.0, 0.9453, 0.0, 0.9492, 0.0, 0.9492, 0.3333, 0.9453, 0.3333, 0.9453, 0.3333, 0.9492, 0.3333, 0.9492, 0.6667, 0.9453, 0.6667, 0.9492, 0.6667, 0.9531, 0.6667, 0.9531, 1.0, 0.9492, 1.0, 0.9492, 0.0, 0.9531, 0.0, 0.9531, 0.3333, 0.9492, 0.3333, 0.9492, 0.3333, 0.9531, 0.3333, 0.9531, 0.6667, 0.9492, 0.6667, 0.9531, 0.6667, 0.957, 0.6667, 0.957, 1.0, 0.9531, 1.0, 0.9531, 0.0, 0.957, 0.0, 0.957, 0.3333, 0.9531, 0.3333, 0.9531, 0.3333, 0.957, 0.3333, 0.957, 0.6667, 0.9531, 0.6667, 0.957, 0.6667, 0.9609, 0.6667, 0.9609, 1.0, 0.957, 1.0, 0.957, 0.0, 0.9609, 0.0, 0.9609, 0.3333, 0.957, 0.3333, 0.957, 0.3333, 0.9609, 0.3333, 0.9609, 0.6667, 0.957, 0.6667, 0.9609, 0.6667, 0.9648, 0.6667, 0.9648, 1.0, 0.9609, 1.0, 0.9609, 0.0, 0.9648, 0.0, 0.9648, 0.3333, 0.9609, 0.3333, 0.9609, 0.3333, 0.9648, 0.3333, 0.9648, 0.6667, 0.9609, 0.6667, 0.9648, 0.6667, 0.9688, 0.6667, 0.9688, 1.0, 0.9648, 1.0, 0.9648, 0.0, 0.9688, 0.0, 0.9688, 0.3333, 0.9648, 0.3333, 0.9648, 0.3333, 0.9688, 0.3333, 0.9688, 0.6667, 0.9648, 0.6667, 0.9688, 0.6667, 0.9727, 0.6667, 0.9727, 1.0, 0.9688, 1.0, 0.9688, 0.0, 0.9727, 0.0, 0.9727, 0.3333, 0.9688, 0.3333, 0.9688, 0.3333, 0.9727, 0.3333, 0.9727, 0.6667, 0.9688, 0.6667, 0.9727, 0.6667, 0.9766, 0.6667, 0.9766, 1.0, 0.9727, 1.0, 0.9727, 0.0, 0.9766, 0.0, 0.9766, 0.3333, 0.9727, 0.3333, 0.9727, 0.3333, 0.9766, 0.3333, 0.9766, 0.6667, 0.9727, 0.6667, 0.9766, 0.6667, 0.9805, 0.6667, 0.9805, 1.0, 0.9766, 1.0, 0.9766, 0.0, 0.9805, 0.0, 0.9805, 0.3333, 0.9766, 0.3333, 0.9766, 0.3333, 0.9805, 0.3333, 0.9805, 0.6667, 0.9766, 0.6667, 0.9805, 0.6667, 0.9844, 0.6667, 0.9844, 1.0, 0.9805, 1.0, 0.9805, 0.0, 0.9844, 0.0, 0.9844, 0.3333, 0.9805, 0.3333, 0.9805, 0.3333, 0.9844, 0.3333, 0.9844, 0.6667, 0.9805, 0.6667, 0.9844, 0.6667, 0.9883, 0.6667, 0.9883, 1.0, 0.9844, 1.0, 0.9844, 0.0, 0.9883, 0.0, 0.9883, 0.3333, 0.9844, 0.3333, 0.9844, 0.3333, 0.9883, 0.3333, 0.9883, 0.6667, 0.9844, 0.6667, 0.9883, 0.6667, 0.9922, 0.6667, 0.9922, 1.0, 0.9883, 1.0, 0.9883, 0.0, 0.9922, 0.0, 0.9922, 0.3333, 0.9883, 0.3333, 0.9883, 0.3333, 0.9922, 0.3333, 0.9922, 0.6667, 0.9883, 0.6667, 0.9922, 0.6667, 0.9961, 0.6667, 0.9961, 1.0, 0.9922, 1.0, 0.9922, 0.0, 0.9961, 0.0, 0.9961, 0.3333, 0.9922, 0.3333, 0.9922, 0.3333, 0.9961, 0.3333, 0.9961, 0.6667, 0.9922, 0.6667, 0.9961, 0.6667, 1.0, 0.6667, 1.0, 1.0, 0.9961, 1.0, 0.9961, 0.0, 1.0, 0.0, 1.0, 0.3333, 0.9961, 0.3333, 0.9961, 0.3333, 1.0, 0.3333, 1.0, 0.6667, 0.9961, 0.6667, 0.0, 0.6667, 0.003906, 0.6667, 0.003906, 1.0, 0.0, 1.0, 0.0, 0.0, 0.003906, 0.0, 0.003906, 0.3333, 0.0, 0.3333, 0.0, 0.3333, 0.003906, 0.3333, 0.003906, 0.6667, 0.0, 0.6667, 0.003906, 0.6667, 0.007812, 0.6667, 0.007812, 1.0, 0.003906, 1.0, 0.003906, 0.0, 0.007812, 0.0, 0.007812, 0.3333, 0.003906, 0.3333, 0.003906, 0.3333, 0.007812, 0.3333, 0.007812, 0.6667, 0.003906, 0.6667, 0.007812, 0.6667, 0.01172, 0.6667, 0.01172, 1.0, 0.007812, 1.0, 0.007812, 0.0, 0.01172, 0.0, 0.01172, 0.3333, 0.007812, 0.3333, 0.007812, 0.3333, 0.01172, 0.3333, 0.01172, 0.6667, 0.007812, 0.6667, 0.01172, 0.6667, 0.01562, 0.6667, 0.01562, 1.0, 0.01172, 1.0, 0.01172, 0.0, 0.01562, 0.0, 0.01562, 0.3333, 0.01172, 0.3333, 0.01172, 0.3333, 0.01562, 0.3333, 0.01562, 0.6667, 0.01172, 0.6667, 0.01562, 0.6667, 0.01953, 0.6667, 0.01953, 1.0, 0.01562, 1.0, 0.01562, 0.0, 0.01953, 0.0, 0.01953, 0.3333, 0.01562, 0.3333, 0.01562, 0.3333, 0.01953, 0.3333, 0.01953, 0.6667, 0.01562, 0.6667, 0.01953, 0.6667, 0.02344, 0.6667, 0.02344, 1.0, 0.01953, 1.0, 0.01953, 0.0, 0.02344, 0.0, 0.02344, 0.3333, 0.01953, 0.3333, 0.01953, 0.3333, 0.02344, 0.3333, 0.02344, 0.6667, 0.01953, 0.6667, 0.02344, 0.6667, 0.02734, 0.6667, 0.02734, 1.0, 0.02344, 1.0, 0.02344, 0.0, 0.02734, 0.0, 0.02734, 0.3333, 0.02344, 0.3333, 0.02344, 0.3333, 0.02734, 0.3333, 0.02734, 0.6667, 0.02344, 0.6667, 0.02734, 0.6667, 0.03125, 0.6667, 0.03125, 1.0, 0.02734, 1.0, 0.02734, 0.0, 0.03125, 0.0, 0.03125, 0.3333, 0.02734, 0.3333, 0.02734, 0.3333, 0.03125, 0.3333, 0.03125, 0.6667, 0.02734, 0.6667, 0.03125, 0.6667, 0.03516, 0.6667, 0.03516, 1.0, 0.03125, 1.0, 0.03125, 0.0, 0.03516, 0.0, 0.03516, 0.3333, 0.03125, 0.3333, 0.03125, 0.3333, 0.03516, 0.3333, 0.03516, 0.6667, 0.03125, 0.6667, 0.03516, 0.6667, 0.03906, 0.6667, 0.03906, 1.0, 0.03516, 1.0, 0.03516, 0.0, 0.03906, 0.0, 0.03906, 0.3333, 0.03516, 0.3333, 0.03516, 0.3333, 0.03906, 0.3333, 0.03906, 0.6667, 0.03516, 0.6667, 0.03906, 0.6667, 0.04297, 0.6667, 0.04297, 1.0, 0.03906, 1.0, 0.03906, 0.0, 0.04297, 0.0, 0.04297, 0.3333, 0.03906, 0.3333, 0.03906, 0.3333, 0.04297, 0.3333, 0.04297, 0.6667, 0.03906, 0.6667, 0.04297, 0.6667, 0.04688, 0.6667, 0.04688, 1.0, 0.04297, 1.0, 0.04297, 0.0, 0.04688, 0.0, 0.04688, 0.3333, 0.04297, 0.3333, 0.04297, 0.3333, 0.04688, 0.3333, 0.04688, 0.6667, 0.04297, 0.6667, 0.04688, 0.6667, 0.05078, 0.6667, 0.05078, 1.0, 0.04688, 1.0, 0.04688, 0.0, 0.05078, 0.0, 0.05078, 0.3333, 0.04688, 0.3333, 0.04688, 0.3333, 0.05078, 0.3333, 0.05078, 0.6667, 0.04688, 0.6667, 0.05078, 0.6667, 0.05469, 0.6667, 0.05469, 1.0, 0.05078, 1.0, 0.05078, 0.0, 0.05469, 0.0, 0.05469, 0.3333, 0.05078, 0.3333, 0.05078, 0.3333, 0.05469, 0.3333, 0.05469, 0.6667, 0.05078, 0.6667, 0.05469, 0.6667, 0.05859, 0.6667, 0.05859, 1.0, 0.05469, 1.0, 0.05469, 0.0, 0.05859, 0.0, 0.05859, 0.3333, 0.05469, 0.3333, 0.05469, 0.3333, 0.05859, 0.3333, 0.05859, 0.6667, 0.05469, 0.6667, 0.05859, 0.6667, 0.0625, 0.6667, 0.0625, 1.0, 0.05859, 1.0, 0.05859, 0.0, 0.0625, 0.0, 0.0625, 0.3333, 0.05859, 0.3333, 0.05859, 0.3333, 0.0625, 0.3333, 0.0625, 0.6667, 0.05859, 0.6667, 0.0625, 0.6667, 0.06641, 0.6667, 0.06641, 1.0, 0.0625, 1.0, 0.0625, 0.0, 0.06641, 0.0, 0.06641, 0.3333, 0.0625, 0.3333, 0.0625, 0.3333, 0.06641, 0.3333, 0.06641, 0.6667, 0.0625, 0.6667, 0.06641, 0.6667, 0.07031, 0.6667, 0.07031, 1.0, 0.06641, 1.0, 0.06641, 0.0, 0.07031, 0.0, 0.07031, 0.3333, 0.06641, 0.3333, 0.06641, 0.3333, 0.07031, 0.3333, 0.07031, 0.6667, 0.06641, 0.6667, 0.07031, 0.6667, 0.07422, 0.6667, 0.07422, 1.0, 0.07031, 1.0, 0.07031, 0.0, 0.07422, 0.0, 0.07422, 0.3333, 0.07031, 0.3333, 0.07031, 0.3333, 0.07422, 0.3333, 0.07422, 0.6667, 0.07031, 0.6667, 0.07422, 0.6667, 0.07812, 0.6667, 0.07812, 1.0, 0.07422, 1.0, 0.07422, 0.0, 0.07812, 0.0, 0.07812, 0.3333, 0.07422, 0.3333, 0.07422, 0.3333, 0.07812, 0.3333, 0.07812, 0.6667, 0.07422, 0.6667, 0.07812, 0.6667, 0.08203, 0.6667, 0.08203, 1.0, 0.07812, 1.0, 0.07812, 0.0, 0.08203, 0.0, 0.08203, 0.3333, 0.07812, 0.3333, 0.07812, 0.3333, 0.08203, 0.3333, 0.08203, 0.6667, 0.07812, 0.6667, 0.08203, 0.6667, 0.08594, 0.6667, 0.08594, 1.0, 0.08203, 1.0, 0.08203, 0.0, 0.08594, 0.0, 0.08594, 0.3333, 0.08203, 0.3333, 0.08203, 0.3333, 0.08594, 0.3333, 0.08594, 0.6667, 0.08203, 0.6667, 0.08594, 0.6667, 0.08984, 0.6667, 0.08984, 1.0, 0.08594, 1.0, 0.08594, 0.0, 0.08984, 0.0, 0.08984, 0.3333, 0.08594, 0.3333, 0.08594, 0.3333, 0.08984, 0.3333, 0.08984, 0.6667, 0.08594, 0.6667, 0.08984, 0.6667, 0.09375, 0.6667, 0.09375, 1.0, 0.08984, 1.0, 0.08984, 0.0, 0.09375, 0.0, 0.09375, 0.3333, 0.08984, 0.3333, 0.08984, 0.3333, 0.09375, 0.3333, 0.09375, 0.6667, 0.08984, 0.6667, 0.09375, 0.6667, 0.09766, 0.6667, 0.09766, 1.0, 0.09375, 1.0, 0.09375, 0.0, 0.09766, 0.0, 0.09766, 0.3333, 0.09375, 0.3333, 0.09375, 0.3333, 0.09766, 0.3333, 0.09766, 0.6667, 0.09375, 0.6667, 0.09766, 0.6667, 0.1016, 0.6667, 0.1016, 1.0, 0.09766, 1.0, 0.09766, 0.0, 0.1016, 0.0, 0.1016, 0.3333, 0.09766, 0.3333, 0.09766, 0.3333, 0.1016, 0.3333, 0.1016, 0.6667, 0.09766, 0.6667, 0.1016, 0.6667, 0.1055, 0.6667, 0.1055, 1.0, 0.1016, 1.0, 0.1016, 0.0, 0.1055, 0.0, 0.1055, 0.3333, 0.1016, 0.3333, 0.1016, 0.3333, 0.1055, 0.3333, 0.1055, 0.6667, 0.1016, 0.6667, 0.1055, 0.6667, 0.1094, 0.6667, 0.1094, 1.0, 0.1055, 1.0, 0.1055, 0.0, 0.1094, 0.0, 0.1094, 0.3333, 0.1055, 0.3333, 0.1055, 0.3333, 0.1094, 0.3333, 0.1094, 0.6667, 0.1055, 0.6667, 0.1094, 0.6667, 0.1133, 0.6667, 0.1133, 1.0, 0.1094, 1.0, 0.1094, 0.0, 0.1133, 0.0, 0.1133, 0.3333, 0.1094, 0.3333, 0.1094, 0.3333, 0.1133, 0.3333, 0.1133, 0.6667, 0.1094, 0.6667, 0.1133, 0.6667, 0.1172, 0.6667, 0.1172, 1.0, 0.1133, 1.0, 0.1133, 0.0, 0.1172, 0.0, 0.1172, 0.3333, 0.1133, 0.3333, 0.1133, 0.3333, 0.1172, 0.3333, 0.1172, 0.6667, 0.1133, 0.6667, 0.1172, 0.6667, 0.1211, 0.6667, 0.1211, 1.0, 0.1172, 1.0, 0.1172, 0.0, 0.1211, 0.0, 0.1211, 0.3333, 0.1172, 0.3333, 0.1172, 0.3333, 0.1211, 0.3333, 0.1211, 0.6667, 0.1172, 0.6667, 0.1211, 0.6667, 0.125, 0.6667, 0.125, 1.0, 0.1211, 1.0, 0.1211, 0.0, 0.125, 0.0, 0.125, 0.3333, 0.1211, 0.3333, 0.1211, 0.3333, 0.125, 0.3333, 0.125, 0.6667, 0.1211, 0.6667, 0.125, 0.6667, 0.1289, 0.6667, 0.1289, 1.0, 0.125, 1.0, 0.125, 0.0, 0.1289, 0.0, 0.1289, 0.3333, 0.125, 0.3333, 0.125, 0.3333, 0.1289, 0.3333, 0.1289, 0.6667, 0.125, 0.6667, 0.1289, 0.6667, 0.1328, 0.6667, 0.1328, 1.0, 0.1289, 1.0, 0.1289, 0.0, 0.1328, 0.0, 0.1328, 0.3333, 0.1289, 0.3333, 0.1289, 0.3333, 0.1328, 0.3333, 0.1328, 0.6667, 0.1289, 0.6667, 0.1328, 0.6667, 0.1367, 0.6667, 0.1367, 1.0, 0.1328, 1.0, 0.1328, 0.0, 0.1367, 0.0, 0.1367, 0.3333, 0.1328, 0.3333, 0.1328, 0.3333, 0.1367, 0.3333, 0.1367, 0.6667, 0.1328, 0.6667, 0.1367, 0.6667, 0.1406, 0.6667, 0.1406, 1.0, 0.1367, 1.0, 0.1367, 0.0, 0.1406, 0.0, 0.1406, 0.3333, 0.1367, 0.3333, 0.1367, 0.3333, 0.1406, 0.3333, 0.1406, 0.6667, 0.1367, 0.6667, 0.1406, 0.6667, 0.1445, 0.6667, 0.1445, 1.0, 0.1406, 1.0, 0.1406, 0.0, 0.1445, 0.0, 0.1445, 0.3333, 0.1406, 0.3333, 0.1406, 0.3333, 0.1445, 0.3333, 0.1445, 0.6667, 0.1406, 0.6667, 0.1445, 0.6667, 0.1484, 0.6667, 0.1484, 1.0, 0.1445, 1.0, 0.1445, 0.0, 0.1484, 0.0, 0.1484, 0.3333, 0.1445, 0.3333, 0.1445, 0.3333, 0.1484, 0.3333, 0.1484, 0.6667, 0.1445, 0.6667, 0.1484, 0.6667, 0.1523, 0.6667, 0.1523, 1.0, 0.1484, 1.0, 0.1484, 0.0, 0.1523, 0.0, 0.1523, 0.3333, 0.1484, 0.3333, 0.1484, 0.3333, 0.1523, 0.3333, 0.1523, 0.6667, 0.1484, 0.6667, 0.1523, 0.6667, 0.1562, 0.6667, 0.1562, 1.0, 0.1523, 1.0, 0.1523, 0.0, 0.1562, 0.0, 0.1562, 0.3333, 0.1523, 0.3333, 0.1523, 0.3333, 0.1562, 0.3333, 0.1562, 0.6667, 0.1523, 0.6667, 0.1562, 0.6667, 0.1602, 0.6667, 0.1602, 1.0, 0.1562, 1.0, 0.1562, 0.0, 0.1602, 0.0, 0.1602, 0.3333, 0.1562, 0.3333, 0.1562, 0.3333, 0.1602, 0.3333, 0.1602, 0.6667, 0.1562, 0.6667, 0.1602, 0.6667, 0.1641, 0.6667, 0.1641, 1.0, 0.1602, 1.0, 0.1602, 0.0, 0.1641, 0.0, 0.1641, 0.3333, 0.1602, 0.3333, 0.1602, 0.3333, 0.1641, 0.3333, 0.1641, 0.6667, 0.1602, 0.6667, 0.1641, 0.6667, 0.168, 0.6667, 0.168, 1.0, 0.1641, 1.0, 0.1641, 0.0, 0.168, 0.0, 0.168, 0.3333, 0.1641, 0.3333, 0.1641, 0.3333, 0.168, 0.3333, 0.168, 0.6667, 0.1641, 0.6667, 0.168, 0.6667, 0.1719, 0.6667, 0.1719, 1.0, 0.168, 1.0, 0.168, 0.0, 0.1719, 0.0, 0.1719, 0.3333, 0.168, 0.3333, 0.168, 0.3333, 0.1719, 0.3333, 0.1719, 0.6667, 0.168, 0.6667, 0.1719, 0.6667, 0.1758, 0.6667, 0.1758, 1.0, 0.1719, 1.0, 0.1719, 0.0, 0.1758, 0.0, 0.1758, 0.3333, 0.1719, 0.3333, 0.1719, 0.3333, 0.1758, 0.3333, 0.1758, 0.6667, 0.1719, 0.6667, 0.1758, 0.6667, 0.1797, 0.6667, 0.1797, 1.0, 0.1758, 1.0, 0.1758, 0.0, 0.1797, 0.0, 0.1797, 0.3333, 0.1758, 0.3333, 0.1758, 0.3333, 0.1797, 0.3333, 0.1797, 0.6667, 0.1758, 0.6667, 0.1797, 0.6667, 0.1836, 0.6667, 0.1836, 1.0, 0.1797, 1.0, 0.1797, 0.0, 0.1836, 0.0, 0.1836, 0.3333, 0.1797, 0.3333, 0.1797, 0.3333, 0.1836, 0.3333, 0.1836, 0.6667, 0.1797, 0.6667, 0.1836, 0.6667, 0.1875, 0.6667, 0.1875, 1.0, 0.1836, 1.0, 0.1836, 0.0, 0.1875, 0.0, 0.1875, 0.3333, 0.1836, 0.3333, 0.1836, 0.3333, 0.1875, 0.3333, 0.1875, 0.6667, 0.1836, 0.6667, 0.1875, 0.6667, 0.1914, 0.6667, 0.1914, 1.0, 0.1875, 1.0, 0.1875, 0.0, 0.1914, 0.0, 0.1914, 0.3333, 0.1875, 0.3333, 0.1875, 0.3333, 0.1914, 0.3333, 0.1914, 0.6667, 0.1875, 0.6667, 0.1914, 0.6667, 0.1953, 0.6667, 0.1953, 1.0, 0.1914, 1.0, 0.1914, 0.0, 0.1953, 0.0, 0.1953, 0.3333, 0.1914, 0.3333, 0.1914, 0.3333, 0.1953, 0.3333, 0.1953, 0.6667, 0.1914, 0.6667, 0.1953, 0.6667, 0.1992, 0.6667, 0.1992, 1.0, 0.1953, 1.0, 0.1953, 0.0, 0.1992, 0.0, 0.1992, 0.3333, 0.1953, 0.3333, 0.1953, 0.3333, 0.1992, 0.3333, 0.1992, 0.6667, 0.1953, 0.6667, 0.1992, 0.6667, 0.2031, 0.6667, 0.2031, 1.0, 0.1992, 1.0, 0.1992, 0.0, 0.2031, 0.0, 0.2031, 0.3333, 0.1992, 0.3333, 0.1992, 0.3333, 0.2031, 0.3333, 0.2031, 0.6667, 0.1992, 0.6667, 0.2031, 0.6667, 0.207, 0.6667, 0.207, 1.0, 0.2031, 1.0, 0.2031, 0.0, 0.207, 0.0, 0.207, 0.3333, 0.2031, 0.3333, 0.2031, 0.3333, 0.207, 0.3333, 0.207, 0.6667, 0.2031, 0.6667, 0.207, 0.6667, 0.2109, 0.6667, 0.2109, 1.0, 0.207, 1.0, 0.207, 0.0, 0.2109, 0.0, 0.2109, 0.3333, 0.207, 0.3333, 0.207, 0.3333, 0.2109, 0.3333, 0.2109, 0.6667, 0.207, 0.6667, 0.2109, 0.6667, 0.2148, 0.6667, 0.2148, 1.0, 0.2109, 1.0, 0.2109, 0.0, 0.2148, 0.0, 0.2148, 0.3333, 0.2109, 0.3333, 0.2109, 0.3333, 0.2148, 0.3333, 0.2148, 0.6667, 0.2109, 0.6667, 0.2148, 0.6667, 0.2188, 0.6667, 0.2188, 1.0, 0.2148, 1.0, 0.2148, 0.0, 0.2188, 0.0, 0.2188, 0.3333, 0.2148, 0.3333, 0.2148, 0.3333, 0.2188, 0.3333, 0.2188, 0.6667, 0.2148, 0.6667, 0.2188, 0.6667, 0.2227, 0.6667, 0.2227, 1.0, 0.2188, 1.0, 0.2188, 0.0, 0.2227, 0.0, 0.2227, 0.3333, 0.2188, 0.3333, 0.2188, 0.3333, 0.2227, 0.3333, 0.2227, 0.6667, 0.2188, 0.6667, 0.2227, 0.6667, 0.2266, 0.6667, 0.2266, 1.0, 0.2227, 1.0, 0.2227, 0.0, 0.2266, 0.0, 0.2266, 0.3333, 0.2227, 0.3333, 0.2227, 0.3333, 0.2266, 0.3333, 0.2266, 0.6667, 0.2227, 0.6667, 0.2266, 0.6667, 0.2305, 0.6667, 0.2305, 1.0, 0.2266, 1.0, 0.2266, 0.0, 0.2305, 0.0, 0.2305, 0.3333, 0.2266, 0.3333, 0.2266, 0.3333, 0.2305, 0.3333, 0.2305, 0.6667, 0.2266, 0.6667, 0.2305, 0.6667, 0.2344, 0.6667, 0.2344, 1.0, 0.2305, 1.0, 0.2305, 0.0, 0.2344, 0.0, 0.2344, 0.3333, 0.2305, 0.3333, 0.2305, 0.3333, 0.2344, 0.3333, 0.2344, 0.6667, 0.2305, 0.6667, 0.2344, 0.6667, 0.2383, 0.6667, 0.2383, 1.0, 0.2344, 1.0, 0.2344, 0.0, 0.2383, 0.0, 0.2383, 0.3333, 0.2344, 0.3333, 0.2344, 0.3333, 0.2383, 0.3333, 0.2383, 0.6667, 0.2344, 0.6667, 0.2383, 0.6667, 0.2422, 0.6667, 0.2422, 1.0, 0.2383, 1.0, 0.2383, 0.0, 0.2422, 0.0, 0.2422, 0.3333, 0.2383, 0.3333, 0.2383, 0.3333, 0.2422, 0.3333, 0.2422, 0.6667, 0.2383, 0.6667, 0.2422, 0.6667, 0.2461, 0.6667, 0.2461, 1.0, 0.2422, 1.0, 0.2422, 0.0, 0.2461, 0.0, 0.2461, 0.3333, 0.2422, 0.3333, 0.2422, 0.3333, 0.2461, 0.3333, 0.2461, 0.6667, 0.2422, 0.6667, 0.2461, 0.6667, 0.25, 0.6667, 0.25, 1.0, 0.2461, 1.0, 0.2461, 0.0, 0.25, 0.0, 0.25, 0.3333, 0.2461, 0.3333, 0.2461, 0.3333, 0.25, 0.3333, 0.25, 0.6667, 0.2461, 0.6667, 0.25, 0.6667, 0.2539, 0.6667, 0.2539, 1.0, 0.25, 1.0, 0.25, 0.0, 0.2539, 0.0, 0.2539, 0.3333, 0.25, 0.3333, 0.25, 0.3333, 0.2539, 0.3333, 0.2539, 0.6667, 0.25, 0.6667, 0.2539, 0.6667, 0.2578, 0.6667, 0.2578, 1.0, 0.2539, 1.0, 0.2539, 0.0, 0.2578, 0.0, 0.2578, 0.3333, 0.2539, 0.3333, 0.2539, 0.3333, 0.2578, 0.3333, 0.2578, 0.6667, 0.2539, 0.6667, 0.2578, 0.6667, 0.2617, 0.6667, 0.2617, 1.0, 0.2578, 1.0, 0.2578, 0.0, 0.2617, 0.0, 0.2617, 0.3333, 0.2578, 0.3333, 0.2578, 0.3333, 0.2617, 0.3333, 0.2617, 0.6667, 0.2578, 0.6667, 0.2617, 0.6667, 0.2656, 0.6667, 0.2656, 1.0, 0.2617, 1.0, 0.2617, 0.0, 0.2656, 0.0, 0.2656, 0.3333, 0.2617, 0.3333, 0.2617, 0.3333, 0.2656, 0.3333, 0.2656, 0.6667, 0.2617, 0.6667, 0.2656, 0.6667, 0.2695, 0.6667, 0.2695, 1.0, 0.2656, 1.0, 0.2656, 0.0, 0.2695, 0.0, 0.2695, 0.3333, 0.2656, 0.3333, 0.2656, 0.3333, 0.2695, 0.3333, 0.2695, 0.6667, 0.2656, 0.6667, 0.2695, 0.6667, 0.2734, 0.6667, 0.2734, 1.0, 0.2695, 1.0, 0.2695, 0.0, 0.2734, 0.0, 0.2734, 0.3333, 0.2695, 0.3333, 0.2695, 0.3333, 0.2734, 0.3333, 0.2734, 0.6667, 0.2695, 0.6667, 0.2734, 0.6667, 0.2773, 0.6667, 0.2773, 1.0, 0.2734, 1.0, 0.2734, 0.0, 0.2773, 0.0, 0.2773, 0.3333, 0.2734, 0.3333, 0.2734, 0.3333, 0.2773, 0.3333, 0.2773, 0.6667, 0.2734, 0.6667, 0.2773, 0.6667, 0.2812, 0.6667, 0.2812, 1.0, 0.2773, 1.0, 0.2773, 0.0, 0.2812, 0.0, 0.2812, 0.3333, 0.2773, 0.3333, 0.2773, 0.3333, 0.2812, 0.3333, 0.2812, 0.6667, 0.2773, 0.6667, 0.2812, 0.6667, 0.2852, 0.6667, 0.2852, 1.0, 0.2812, 1.0, 0.2812, 0.0, 0.2852, 0.0, 0.2852, 0.3333, 0.2812, 0.3333, 0.2812, 0.3333, 0.2852, 0.3333, 0.2852, 0.6667, 0.2812, 0.6667, 0.2852, 0.6667, 0.2891, 0.6667, 0.2891, 1.0, 0.2852, 1.0, 0.2852, 0.0, 0.2891, 0.0, 0.2891, 0.3333, 0.2852, 0.3333, 0.2852, 0.3333, 0.2891, 0.3333, 0.2891, 0.6667, 0.2852, 0.6667, 0.2891, 0.6667, 0.293, 0.6667, 0.293, 1.0, 0.2891, 1.0, 0.2891, 0.0, 0.293, 0.0, 0.293, 0.3333, 0.2891, 0.3333, 0.2891, 0.3333, 0.293, 0.3333, 0.293, 0.6667, 0.2891, 0.6667, 0.293, 0.6667, 0.2969, 0.6667, 0.2969, 1.0, 0.293, 1.0, 0.293, 0.0, 0.2969, 0.0, 0.2969, 0.3333, 0.293, 0.3333, 0.293, 0.3333, 0.2969, 0.3333, 0.2969, 0.6667, 0.293, 0.6667, 0.2969, 0.6667, 0.3008, 0.6667, 0.3008, 1.0, 0.2969, 1.0, 0.2969, 0.0, 0.3008, 0.0, 0.3008, 0.3333, 0.2969, 0.3333, 0.2969, 0.3333, 0.3008, 0.3333, 0.3008, 0.6667, 0.2969, 0.6667, 0.3008, 0.6667, 0.3047, 0.6667, 0.3047, 1.0, 0.3008, 1.0, 0.3008, 0.0, 0.3047, 0.0, 0.3047, 0.3333, 0.3008, 0.3333, 0.3008, 0.3333, 0.3047, 0.3333, 0.3047, 0.6667, 0.3008, 0.6667, 0.3047, 0.6667, 0.3086, 0.6667, 0.3086, 1.0, 0.3047, 1.0, 0.3047, 0.0, 0.3086, 0.0, 0.3086, 0.3333, 0.3047, 0.3333, 0.3047, 0.3333, 0.3086, 0.3333, 0.3086, 0.6667, 0.3047, 0.6667, 0.3086, 0.6667, 0.3125, 0.6667, 0.3125, 1.0, 0.3086, 1.0, 0.3086, 0.0, 0.3125, 0.0, 0.3125, 0.3333, 0.3086, 0.3333, 0.3086, 0.3333, 0.3125, 0.3333, 0.3125, 0.6667, 0.3086, 0.6667, 0.3125, 0.6667, 0.3164, 0.6667, 0.3164, 1.0, 0.3125, 1.0, 0.3125, 0.0, 0.3164, 0.0, 0.3164, 0.3333, 0.3125, 0.3333, 0.3125, 0.3333, 0.3164, 0.3333, 0.3164, 0.6667, 0.3125, 0.6667, 0.3164, 0.6667, 0.3203, 0.6667, 0.3203, 1.0, 0.3164, 1.0, 0.3164, 0.0, 0.3203, 0.0, 0.3203, 0.3333, 0.3164, 0.3333, 0.3164, 0.3333, 0.3203, 0.3333, 0.3203, 0.6667, 0.3164, 0.6667, 0.3203, 0.6667, 0.3242, 0.6667, 0.3242, 1.0, 0.3203, 1.0, 0.3203, 0.0, 0.3242, 0.0, 0.3242, 0.3333, 0.3203, 0.3333, 0.3203, 0.3333, 0.3242, 0.3333, 0.3242, 0.6667, 0.3203, 0.6667, 0.3242, 0.6667, 0.3281, 0.6667, 0.3281, 1.0, 0.3242, 1.0, 0.3242, 0.0, 0.3281, 0.0, 0.3281, 0.3333, 0.3242, 0.3333, 0.3242, 0.3333, 0.3281, 0.3333, 0.3281, 0.6667, 0.3242, 0.6667, 0.3281, 0.6667, 0.332, 0.6667, 0.332, 1.0, 0.3281, 1.0, 0.3281, 0.0, 0.332, 0.0, 0.332, 0.3333, 0.3281, 0.3333, 0.3281, 0.3333, 0.332, 0.3333, 0.332, 0.6667, 0.3281, 0.6667, 0.332, 0.6667, 0.3359, 0.6667, 0.3359, 1.0, 0.332, 1.0, 0.332, 0.0, 0.3359, 0.0, 0.3359, 0.3333, 0.332, 0.3333, 0.332, 0.3333, 0.3359, 0.3333, 0.3359, 0.6667, 0.332, 0.6667, 0.3359, 0.6667, 0.3398, 0.6667, 0.3398, 1.0, 0.3359, 1.0, 0.3359, 0.0, 0.3398, 0.0, 0.3398, 0.3333, 0.3359, 0.3333, 0.3359, 0.3333, 0.3398, 0.3333, 0.3398, 0.6667, 0.3359, 0.6667, 0.3398, 0.6667, 0.3438, 0.6667, 0.3438, 1.0, 0.3398, 1.0, 0.3398, 0.0, 0.3438, 0.0, 0.3438, 0.3333, 0.3398, 0.3333, 0.3398, 0.3333, 0.3438, 0.3333, 0.3438, 0.6667, 0.3398, 0.6667, 0.3438, 0.6667, 0.3477, 0.6667, 0.3477, 1.0, 0.3438, 1.0, 0.3438, 0.0, 0.3477, 0.0, 0.3477, 0.3333, 0.3438, 0.3333, 0.3438, 0.3333, 0.3477, 0.3333, 0.3477, 0.6667, 0.3438, 0.6667, 0.3477, 0.6667, 0.3516, 0.6667, 0.3516, 1.0, 0.3477, 1.0, 0.3477, 0.0, 0.3516, 0.0, 0.3516, 0.3333, 0.3477, 0.3333, 0.3477, 0.3333, 0.3516, 0.3333, 0.3516, 0.6667, 0.3477, 0.6667, 0.3516, 0.6667, 0.3555, 0.6667, 0.3555, 1.0, 0.3516, 1.0, 0.3516, 0.0, 0.3555, 0.0, 0.3555, 0.3333, 0.3516, 0.3333, 0.3516, 0.3333, 0.3555, 0.3333, 0.3555, 0.6667, 0.3516, 0.6667, 0.3555, 0.6667, 0.3594, 0.6667, 0.3594, 1.0, 0.3555, 1.0, 0.3555, 0.0, 0.3594, 0.0, 0.3594, 0.3333, 0.3555, 0.3333, 0.3555, 0.3333, 0.3594, 0.3333, 0.3594, 0.6667, 0.3555, 0.6667, 0.3594, 0.6667, 0.3633, 0.6667, 0.3633, 1.0, 0.3594, 1.0, 0.3594, 0.0, 0.3633, 0.0, 0.3633, 0.3333, 0.3594, 0.3333, 0.3594, 0.3333, 0.3633, 0.3333, 0.3633, 0.6667, 0.3594, 0.6667, 0.3633, 0.6667, 0.3672, 0.6667, 0.3672, 1.0, 0.3633, 1.0, 0.3633, 0.0, 0.3672, 0.0, 0.3672, 0.3333, 0.3633, 0.3333, 0.3633, 0.3333, 0.3672, 0.3333, 0.3672, 0.6667, 0.3633, 0.6667, 0.3672, 0.6667, 0.3711, 0.6667, 0.3711, 1.0, 0.3672, 1.0, 0.3672, 0.0, 0.3711, 0.0, 0.3711, 0.3333, 0.3672, 0.3333, 0.3672, 0.3333, 0.3711, 0.3333, 0.3711, 0.6667, 0.3672, 0.6667, 0.3711, 0.6667, 0.375, 0.6667, 0.375, 1.0, 0.3711, 1.0, 0.3711, 0.0, 0.375, 0.0, 0.375, 0.3333, 0.3711, 0.3333, 0.3711, 0.3333, 0.375, 0.3333, 0.375, 0.6667, 0.3711, 0.6667, 0.375, 0.6667, 0.3789, 0.6667, 0.3789, 1.0, 0.375, 1.0, 0.375, 0.0, 0.3789, 0.0, 0.3789, 0.3333, 0.375, 0.3333, 0.375, 0.3333, 0.3789, 0.3333, 0.3789, 0.6667, 0.375, 0.6667, 0.3789, 0.6667, 0.3828, 0.6667, 0.3828, 1.0, 0.3789, 1.0, 0.3789, 0.0, 0.3828, 0.0, 0.3828, 0.3333, 0.3789, 0.3333, 0.3789, 0.3333, 0.3828, 0.3333, 0.3828, 0.6667, 0.3789, 0.6667, 0.3828, 0.6667, 0.3867, 0.6667, 0.3867, 1.0, 0.3828, 1.0, 0.3828, 0.0, 0.3867, 0.0, 0.3867, 0.3333, 0.3828, 0.3333, 0.3828, 0.3333, 0.3867, 0.3333, 0.3867, 0.6667, 0.3828, 0.6667, 0.3867, 0.6667, 0.3906, 0.6667, 0.3906, 1.0, 0.3867, 1.0, 0.3867, 0.0, 0.3906, 0.0, 0.3906, 0.3333, 0.3867, 0.3333, 0.3867, 0.3333, 0.3906, 0.3333, 0.3906, 0.6667, 0.3867, 0.6667, 0.3906, 0.6667, 0.3945, 0.6667, 0.3945, 1.0, 0.3906, 1.0, 0.3906, 0.0, 0.3945, 0.0, 0.3945, 0.3333, 0.3906, 0.3333, 0.3906, 0.3333, 0.3945, 0.3333, 0.3945, 0.6667, 0.3906, 0.6667, 0.3945, 0.6667, 0.3984, 0.6667, 0.3984, 1.0, 0.3945, 1.0, 0.3945, 0.0, 0.3984, 0.0, 0.3984, 0.3333, 0.3945, 0.3333, 0.3945, 0.3333, 0.3984, 0.3333, 0.3984, 0.6667, 0.3945, 0.6667, 0.3984, 0.6667, 0.4023, 0.6667, 0.4023, 1.0, 0.3984, 1.0, 0.3984, 0.0, 0.4023, 0.0, 0.4023, 0.3333, 0.3984, 0.3333, 0.3984, 0.3333, 0.4023, 0.3333, 0.4023, 0.6667, 0.3984, 0.6667, 0.4023, 0.6667, 0.4062, 0.6667, 0.4062, 1.0, 0.4023, 1.0, 0.4023, 0.0, 0.4062, 0.0, 0.4062, 0.3333, 0.4023, 0.3333, 0.4023, 0.3333, 0.4062, 0.3333, 0.4062, 0.6667, 0.4023, 0.6667, 0.4062, 0.6667, 0.4102, 0.6667, 0.4102, 1.0, 0.4062, 1.0, 0.4062, 0.0, 0.4102, 0.0, 0.4102, 0.3333, 0.4062, 0.3333, 0.4062, 0.3333, 0.4102, 0.3333, 0.4102, 0.6667, 0.4062, 0.6667, 0.4102, 0.6667, 0.4141, 0.6667, 0.4141, 1.0, 0.4102, 1.0, 0.4102, 0.0, 0.4141, 0.0, 0.4141, 0.3333, 0.4102, 0.3333, 0.4102, 0.3333, 0.4141, 0.3333, 0.4141, 0.6667, 0.4102, 0.6667, 0.4141, 0.6667, 0.418, 0.6667, 0.418, 1.0, 0.4141, 1.0, 0.4141, 0.0, 0.418, 0.0, 0.418, 0.3333, 0.4141, 0.3333, 0.4141, 0.3333, 0.418, 0.3333, 0.418, 0.6667, 0.4141, 0.6667, 0.418, 0.6667, 0.4219, 0.6667, 0.4219, 1.0, 0.418, 1.0, 0.418, 0.0, 0.4219, 0.0, 0.4219, 0.3333, 0.418, 0.3333, 0.418, 0.3333, 0.4219, 0.3333, 0.4219, 0.6667, 0.418, 0.6667, 0.4219, 0.6667, 0.4258, 0.6667, 0.4258, 1.0, 0.4219, 1.0, 0.4219, 0.0, 0.4258, 0.0, 0.4258, 0.3333, 0.4219, 0.3333, 0.4219, 0.3333, 0.4258, 0.3333, 0.4258, 0.6667, 0.4219, 0.6667, 0.4258, 0.6667, 0.4297, 0.6667, 0.4297, 1.0, 0.4258, 1.0, 0.4258, 0.0, 0.4297, 0.0, 0.4297, 0.3333, 0.4258, 0.3333, 0.4258, 0.3333, 0.4297, 0.3333, 0.4297, 0.6667, 0.4258, 0.6667, 0.4297, 0.6667, 0.4336, 0.6667, 0.4336, 1.0, 0.4297, 1.0, 0.4297, 0.0, 0.4336, 0.0, 0.4336, 0.3333, 0.4297, 0.3333, 0.4297, 0.3333, 0.4336, 0.3333, 0.4336, 0.6667, 0.4297, 0.6667, 0.4336, 0.6667, 0.4375, 0.6667, 0.4375, 1.0, 0.4336, 1.0, 0.4336, 0.0, 0.4375, 0.0, 0.4375, 0.3333, 0.4336, 0.3333, 0.4336, 0.3333, 0.4375, 0.3333, 0.4375, 0.6667, 0.4336, 0.6667, 0.4375, 0.6667, 0.4414, 0.6667, 0.4414, 1.0, 0.4375, 1.0, 0.4375, 0.0, 0.4414, 0.0, 0.4414, 0.3333, 0.4375, 0.3333, 0.4375, 0.3333, 0.4414, 0.3333, 0.4414, 0.6667, 0.4375, 0.6667, 0.4414, 0.6667, 0.4453, 0.6667, 0.4453, 1.0, 0.4414, 1.0, 0.4414, 0.0, 0.4453, 0.0, 0.4453, 0.3333, 0.4414, 0.3333, 0.4414, 0.3333, 0.4453, 0.3333, 0.4453, 0.6667, 0.4414, 0.6667, 0.4453, 0.6667, 0.4492, 0.6667, 0.4492, 1.0, 0.4453, 1.0, 0.4453, 0.0, 0.4492, 0.0, 0.4492, 0.3333, 0.4453, 0.3333, 0.4453, 0.3333, 0.4492, 0.3333, 0.4492, 0.6667, 0.4453, 0.6667, 0.4492, 0.6667, 0.4531, 0.6667, 0.4531, 1.0, 0.4492, 1.0, 0.4492, 0.0, 0.4531, 0.0, 0.4531, 0.3333, 0.4492, 0.3333, 0.4492, 0.3333, 0.4531, 0.3333, 0.4531, 0.6667, 0.4492, 0.6667, 0.4531, 0.6667, 0.457, 0.6667, 0.457, 1.0, 0.4531, 1.0, 0.4531, 0.0, 0.457, 0.0, 0.457, 0.3333, 0.4531, 0.3333, 0.4531, 0.3333, 0.457, 0.3333, 0.457, 0.6667, 0.4531, 0.6667, 0.457, 0.6667, 0.4609, 0.6667, 0.4609, 1.0, 0.457, 1.0, 0.457, 0.0, 0.4609, 0.0, 0.4609, 0.3333, 0.457, 0.3333, 0.457, 0.3333, 0.4609, 0.3333, 0.4609, 0.6667, 0.457, 0.6667, 0.4609, 0.6667, 0.4648, 0.6667, 0.4648, 1.0, 0.4609, 1.0, 0.4609, 0.0, 0.4648, 0.0, 0.4648, 0.3333, 0.4609, 0.3333, 0.4609, 0.3333, 0.4648, 0.3333, 0.4648, 0.6667, 0.4609, 0.6667, 0.4648, 0.6667, 0.4688, 0.6667, 0.4688, 1.0, 0.4648, 1.0, 0.4648, 0.0, 0.4688, 0.0, 0.4688, 0.3333, 0.4648, 0.3333, 0.4648, 0.3333, 0.4688, 0.3333, 0.4688, 0.6667, 0.4648, 0.6667, 0.4688, 0.6667, 0.4727, 0.6667, 0.4727, 1.0, 0.4688, 1.0, 0.4688, 0.0, 0.4727, 0.0, 0.4727, 0.3333, 0.4688, 0.3333, 0.4688, 0.3333, 0.4727, 0.3333, 0.4727, 0.6667, 0.4688, 0.6667, 0.4727, 0.6667, 0.4766, 0.6667, 0.4766, 1.0, 0.4727, 1.0, 0.4727, 0.0, 0.4766, 0.0, 0.4766, 0.3333, 0.4727, 0.3333, 0.4727, 0.3333, 0.4766, 0.3333, 0.4766, 0.6667, 0.4727, 0.6667, 0.4766, 0.6667, 0.4805, 0.6667, 0.4805, 1.0, 0.4766, 1.0, 0.4766, 0.0, 0.4805, 0.0, 0.4805, 0.3333, 0.4766, 0.3333, 0.4766, 0.3333, 0.4805, 0.3333, 0.4805, 0.6667, 0.4766, 0.6667, 0.4805, 0.6667, 0.4844, 0.6667, 0.4844, 1.0, 0.4805, 1.0, 0.4805, 0.0, 0.4844, 0.0, 0.4844, 0.3333, 0.4805, 0.3333, 0.4805, 0.3333, 0.4844, 0.3333, 0.4844, 0.6667, 0.4805, 0.6667, 0.4844, 0.6667, 0.4883, 0.6667, 0.4883, 1.0, 0.4844, 1.0, 0.4844, 0.0, 0.4883, 0.0, 0.4883, 0.3333, 0.4844, 0.3333, 0.4844, 0.3333, 0.4883, 0.3333, 0.4883, 0.6667, 0.4844, 0.6667, 0.4883, 0.6667, 0.4922, 0.6667, 0.4922, 1.0, 0.4883, 1.0, 0.4883, 0.0, 0.4922, 0.0, 0.4922, 0.3333, 0.4883, 0.3333, 0.4883, 0.3333, 0.4922, 0.3333, 0.4922, 0.6667, 0.4883, 0.6667, 0.4922, 0.6667, 0.4961, 0.6667, 0.4961, 1.0, 0.4922, 1.0, 0.4922, 0.0, 0.4961, 0.0, 0.4961, 0.3333, 0.4922, 0.3333, 0.4922, 0.3333, 0.4961, 0.3333, 0.4961, 0.6667, 0.4922, 0.6667, 0.4961, 0.6667, 0.5, 0.6667, 0.5, 1.0, 0.4961, 1.0, 0.4961, 0.0, 0.5, 0.0, 0.5, 0.3333, 0.4961, 0.3333, 0.4961, 0.3333, 0.5, 0.3333, 0.5, 0.6667, 0.4961, 0.6667])
me_torus.use_remesh_fix_poles = True
me_torus.use_remesh_preserve_attributes = False
me_torus.update()

# ---- objects
ob_torus = bpy.data.objects.new('Torus', me_torus)

# ---- transforms, parenting, visibility, modifiers, constraints
ob_torus.location = (0.0, 0.0, 0.0)

# ---- collection membership
col_collection.objects.link(ob_torus)

# ---- scene / render settings (as saved in the file)
scene.frame_start = 1; scene.frame_end = 250; scene.frame_set(1)
scene.render.engine = 'BLENDER_EEVEE_NEXT'
scene.cycles.use_denoising = False
scene.cycles.samples = 128
scene.cycles.sampling_pattern = 'TABULATED_SOBOL'
scene.cycles.use_adaptive_sampling = False
scene.cycles.use_light_tree = False
scene.view_settings.view_transform = 'Filmic'
bpy.context.view_layer.update()

# ---- added for rendering (the .blend has no active camera and no usable light): camera, sun
cam_auto = bpy.data.cameras.new('AutoCamera')
cam_auto.lens = 50.0
cam_auto.sensor_width = 36.0
cam_auto.clip_end = 1000.0
ob_auto_camera = bpy.data.objects.new('AutoCamera', cam_auto)
scene.collection.objects.link(ob_auto_camera)
ob_auto_camera.location = (39.6472, -47.5767, 31.7178)
ob_auto_camera.rotation_euler = (1.09748, -7.21219e-08, 0.694738)
scene.camera = ob_auto_camera
light_auto_sun = bpy.data.lights.new('AutoSun', 'SUN')
light_auto_sun.energy = 3.0
light_auto_sun.angle = 0.0523599
ob_auto_sun = bpy.data.objects.new('AutoSun', light_auto_sun)
scene.collection.objects.link(ob_auto_sun)
ob_auto_sun.rotation_euler = (0.872665, 0.174533, 0.523599)
bpy.context.view_layer.update()
